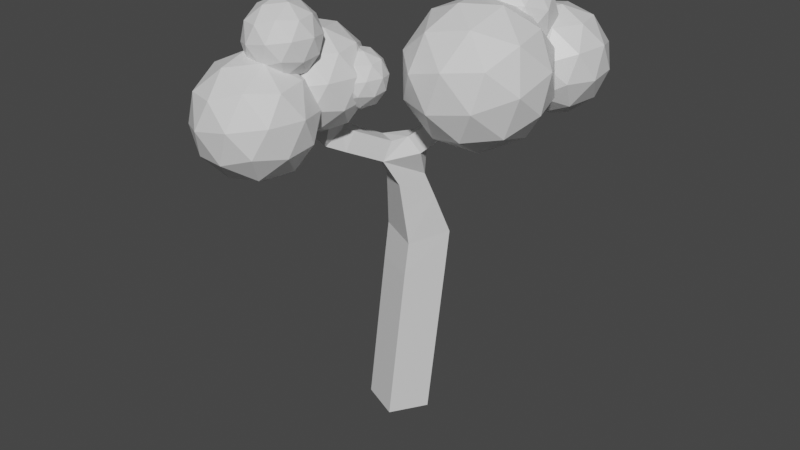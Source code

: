 # Source: Tree1.blend  (saved by Blender 2.82.7; exported with 4.5.12 LTS)
import bpy
from mathutils import Matrix  # noqa: F401  (used for matrix-valued properties, if any)

bpy.ops.wm.read_factory_settings(use_empty=True)
scene = bpy.context.scene
scene.name = 'Scene'

# ---- collections
col_collection = bpy.data.collections.new('Collection'); scene.collection.children.link(col_collection)

# ---- materials (node trees are filled in below, after node groups)
mat_material = bpy.data.materials.new('Material')
mat_material.alpha_threshold = 0.0
mat_material.use_transparent_shadow = False
mat_material.line_color = (0.0, 0.0, 0.0, 1.0)

# ---- material node trees
mat_material.use_nodes = True; mat_material.node_tree.nodes.clear()
_N = mat_material.node_tree.nodes; _L = mat_material.node_tree.links
n0 = _N.new('ShaderNodeOutputMaterial'); n0.name = 'Material Output'; n0.location = (300, 300)
n1 = _N.new('ShaderNodeBsdfPrincipled'); n1.name = 'Principled BSDF'; n1.location = (10, 300)
n1.distribution = 'GGX'
n1.subsurface_method = 'BURLEY'
n1.inputs[2].default_value = 0.4
n1.inputs[3].default_value = 1.45
n1.inputs[27].default_value = (0.0, 0.0, 0.0, 1.0)
n1.inputs[28].default_value = 1.0
_L.new(n1.outputs[0], n0.inputs[0])
n0.is_active_output = True

# ---- world
world_world = bpy.data.worlds.new('World'); scene.world = world_world
world_world.use_nodes = True; world_world.node_tree.nodes.clear()
_N = world_world.node_tree.nodes; _L = world_world.node_tree.links
n0 = _N.new('ShaderNodeOutputWorld'); n0.name = 'World Output'; n0.location = (300, 300)
n1 = _N.new('ShaderNodeBackground'); n1.name = 'Background'; n1.location = (10, 300)
n1.inputs[0].default_value = (0.05088, 0.05088, 0.05088, 1.0)
_L.new(n1.outputs[0], n0.inputs[0])
n0.is_active_output = True
world_world.color = (0.05088, 0.05088, 0.05088)
world_world.use_sun_shadow = False
world_world.sun_shadow_jitter_overblur = 0.0

# ---- meshes
me_cube = bpy.data.meshes.new('Cube')
me_cube.from_pydata([(-0.2643, 0.683, -0.05663), (0.6846, 0.2603, -0.05663), (0.2643, -0.683, 0.05663), (-0.6846, -0.2603, 0.05663), (-0.05261, 1.145, 4.703), (0.8931, 0.7224, 4.623), (0.4648, -0.2195, 4.531), (-0.481, 0.2027, 4.611), (-0.3026, -1.988, 7.265), (-0.7724, -1.9, 7.363), (-0.642, -1.537, 7.663), (-0.1722, -1.626, 7.565), (1.836, 1.56, 7.936), (2.074, 1.415, 7.92), (1.993, 1.245, 8.244), (1.754, 1.391, 8.26), (2.05, 0.01904, 8.456), (1.923, -0.2301, 8.444), (1.635, -0.09252, 8.64), (1.762, 0.1566, 8.652), (2.501, 2.052, 8.815), (2.573, 1.995, 8.802), (2.531, 1.92, 8.892), (2.459, 1.977, 8.905), (2.193, -0.2407, 9.106), (2.159, -0.3027, 9.1), (2.087, -0.2681, 9.15), (2.12, -0.2062, 9.156), (0.5351, -1.694, 9.029), (0.5948, -1.817, 9.029), (0.4638, -1.88, 9.139), (0.4042, -1.757, 9.139), (-0.0002365, -2.765, 8.222), (-0.2608, -2.663, 8.227), (-0.2871, -2.746, 8.591), (-0.02652, -2.848, 8.586), (-0.4498, -3.3, 8.009), (-0.5119, -3.265, 8.014), (-0.5296, -3.308, 8.098), (-0.4675, -3.343, 8.093), (-0.2231, 0.7755, 0.8668), (0.7258, 0.3528, 0.8668), (0.3056, -0.5905, 0.98), (-0.6434, -0.1677, 0.98), (-0.1819, 0.8681, 1.79), (0.767, 0.4453, 1.79), (0.3468, -0.498, 1.903), (-0.6022, -0.07523, 1.903), (-0.1407, 0.9606, 2.714), (0.8082, 0.5378, 2.714), (0.388, -0.4055, 2.827), (-0.5609, 0.01729, 2.827), (-0.09948, 1.053, 3.637), (0.8495, 0.6303, 3.637), (0.4292, -0.313, 3.75), (-0.5197, 0.1098, 3.75), (0.03418, 0.6443, 5.726), (0.7545, 0.3352, 5.605), (0.4229, -0.35, 5.382), (-0.2973, -0.04093, 5.503), (0.08911, 0.3325, 6.313), (0.6612, 0.08701, 6.217), (0.3979, -0.4572, 6.04), (-0.1742, -0.2117, 6.136), (0.6671, 0.1384, 6.849), (0.8179, -0.2563, 6.849), (0.5518, -0.358, 7.2), (0.401, 0.0368, 7.2), (0.9447, 0.217, 7.1), (1.077, -0.1299, 7.1), (0.8276, -0.2252, 7.429), (0.6951, 0.1217, 7.429), (1.199, 0.2891, 7.33), (1.315, -0.01388, 7.33), (1.08, -0.1034, 7.639), (0.9647, 0.1995, 7.639), (0.2514, -0.8188, 6.681), (-0.1885, -0.6076, 6.681), (-0.1029, -0.4293, 7.127), (0.337, -0.6405, 7.127), (0.06924, -1.198, 6.868), (-0.3707, -0.9871, 6.868), (-0.2851, -0.8088, 7.314), (0.1548, -1.02, 7.314), (-0.1129, -1.578, 7.054), (-0.5528, -1.367, 7.054), (-0.4672, -1.188, 7.501), (-0.02734, -1.4, 7.501), (1.38, 0.5333, 7.593), (1.636, 0.4209, 7.593), (1.593, 0.323, 7.952), (1.374, 0.38, 7.977), (1.487, 0.777, 7.673), (1.743, 0.6646, 7.673), (1.7, 0.5666, 8.031), (1.444, 0.6791, 8.031), (1.594, 1.021, 7.752), (1.85, 0.9083, 7.752), (1.807, 0.8103, 8.11), (1.551, 0.9227, 8.11), (1.7, 1.264, 7.831), (1.957, 1.152, 7.831), (1.914, 1.054, 8.19), (1.658, 1.166, 8.19), (1.7, 0.1862, 7.811), (1.58, -0.0663, 7.811), (1.29, 0.07208, 8.003), (1.816, 0.1309, 8.024), (1.695, -0.1216, 8.024), (1.406, 0.01678, 8.217), (1.527, 0.2693, 8.217), (1.932, 0.07563, 8.238), (1.811, -0.1769, 8.238), (1.522, -0.03852, 8.43), (1.642, 0.214, 8.43), (2.06, 1.737, 8.23), (2.234, 1.601, 8.197), (2.133, 1.422, 8.413), (1.959, 1.558, 8.446), (2.173, 1.818, 8.379), (2.32, 1.701, 8.351), (2.235, 1.549, 8.535), (2.087, 1.665, 8.563), (2.267, 1.885, 8.504), (2.393, 1.786, 8.481), (2.32, 1.656, 8.638), (2.194, 1.755, 8.661), (2.351, 1.945, 8.616), (2.458, 1.861, 8.596), (2.396, 1.751, 8.729), (2.289, 1.835, 8.749), (2.428, 2.0, 8.719), (2.517, 1.93, 8.702), (2.466, 1.838, 8.813), (2.377, 1.908, 8.83), (2.111, -0.09084, 8.732), (2.02, -0.2591, 8.715), (1.823, -0.1653, 8.851), (1.915, 0.002908, 8.868), (2.143, -0.1498, 8.879), (2.074, -0.2762, 8.867), (1.927, -0.2057, 8.969), (1.995, -0.07928, 8.981), (2.17, -0.1981, 9.0), (2.12, -0.2903, 8.991), (2.012, -0.2389, 9.065), (2.062, -0.1468, 9.074), (-0.1304, -2.086, 7.688), (-0.4859, -2.075, 7.881), (-0.4238, -1.646, 7.97), (-0.06837, -1.657, 7.776), (-0.003541, -2.149, 7.993), (-0.3018, -2.139, 8.155), (-0.2447, -1.745, 8.237), (0.05351, -1.755, 8.074), (0.248, -1.782, 8.536), (0.3479, -1.988, 8.536), (0.1288, -2.094, 8.721), (0.02892, -1.888, 8.721), (0.3553, -1.749, 8.72), (0.4402, -1.924, 8.72), (0.254, -2.014, 8.878), (0.1692, -1.839, 8.878), (0.4491, -1.72, 8.881), (0.5208, -1.868, 8.881), (0.3635, -1.944, 9.014), (0.2918, -1.796, 9.014), (0.09808, -2.303, 8.2), (-0.1754, -2.243, 8.2), (-0.1723, -2.229, 8.574), (0.1012, -2.289, 8.574), (0.0448, -2.548, 8.21), (-0.2287, -2.488, 8.21), (-0.2256, -2.474, 8.584), (0.04792, -2.533, 8.584), (-0.1814, -2.975, 8.139), (-0.3481, -2.879, 8.153), (-0.3955, -2.995, 8.378), (-0.2289, -3.091, 8.364), (-0.2869, -3.103, 8.088), (-0.4124, -3.031, 8.098), (-0.4482, -3.118, 8.268), (-0.3226, -3.19, 8.258), (-0.3735, -3.208, 8.046), (-0.4653, -3.155, 8.053), (-0.4914, -3.219, 8.178), (-0.3996, -3.271, 8.17), (1.7, 0.1862, 7.811), (1.58, -0.0663, 7.811), (1.29, 0.07208, 8.003), (1.374, 0.38, 7.977), (2.661, 3.03, 8.209), (3.675, 2.409, 8.643), (3.013, 1.94, 7.671), (1.788, 2.174, 7.883), (1.692, 2.788, 8.986), (2.858, 2.934, 9.455), (3.428, 1.169, 8.586), (2.262, 1.024, 8.116), (1.445, 1.548, 8.928), (2.107, 2.018, 9.9), (3.332, 1.783, 9.688), (2.459, 0.9273, 9.362), (2.886, 2.574, 7.792), (3.275, 2.85, 8.363), (3.482, 2.209, 8.047), (3.391, 2.793, 9.095), (2.795, 3.158, 8.84), (2.166, 2.712, 7.916), (2.373, 2.071, 7.6), (2.109, 3.073, 8.564), (1.596, 2.57, 8.373), (2.225, 3.016, 9.297), (3.669, 2.117, 9.232), (3.189, 2.425, 9.71), (3.337, 1.48, 8.013), (3.726, 1.756, 8.584), (1.931, 1.533, 7.862), (2.651, 1.395, 7.737), (1.394, 2.202, 8.987), (1.451, 1.841, 8.339), (2.469, 2.563, 9.834), (1.783, 2.477, 9.558), (3.524, 1.388, 9.198), (2.895, 0.9419, 8.274), (1.729, 1.165, 8.476), (1.638, 1.749, 9.524), (2.747, 1.887, 9.971), (3.011, 0.8849, 9.007), (2.954, 1.246, 9.655), (2.325, 0.7996, 8.731), (1.845, 1.108, 9.209), (2.234, 1.384, 9.78), (1.154, 1.103, 8.32), (2.768, 1.384, 8.634), (2.324, 0.4111, 7.353), (0.9938, -0.4806, 7.82), (0.615, -0.05834, 9.389), (1.711, 1.094, 9.892), (3.606, -0.02561, 8.328), (2.509, -1.178, 7.826), (1.453, -1.468, 9.084), (1.896, -0.495, 10.36), (3.227, 0.3967, 9.897), (3.067, -1.187, 9.398), (1.674, 0.8975, 7.657), (1.934, 1.47, 8.409), (2.623, 1.063, 7.842), (2.262, 1.464, 9.334), (1.314, 1.299, 9.149), (0.8917, 0.3733, 7.931), (1.58, -0.03349, 7.363), (0.6691, 0.6215, 8.854), (0.5752, -0.3094, 8.56), (0.997, 0.6163, 9.778), (3.153, 1.054, 9.337), (2.532, 0.8837, 10.08), (3.115, 0.234, 7.662), (3.376, 0.8061, 8.415), (1.689, -0.9677, 7.641), (2.471, -0.4436, 7.367), (0.845, -0.89, 9.303), (1.068, -1.138, 8.381), (1.75, 0.3596, 10.35), (1.106, -0.3179, 10.06), (3.646, 0.2255, 9.157), (3.224, -0.7002, 7.94), (1.958, -1.548, 8.384), (1.598, -1.147, 9.876), (2.641, -0.05046, 10.35), (3.552, -0.7055, 8.864), (3.329, -0.4573, 9.786), (2.907, -1.383, 8.568), (2.286, -1.554, 9.308), (2.547, -0.9814, 10.06), (-1.594, -3.394, 7.573), (-1.421, -2.728, 8.75), (-0.5676, -2.507, 7.711), (-0.3617, -3.695, 7.075), (-1.088, -4.65, 7.722), (-1.743, -4.053, 8.757), (-0.0822, -2.619, 8.979), (0.5727, -3.217, 7.944), (0.251, -4.541, 7.951), (-0.6026, -4.762, 8.99), (-0.8086, -3.574, 9.626), (0.4237, -3.876, 9.128), (-1.168, -2.83, 7.517), (-1.67, -2.96, 8.128), (-1.066, -2.439, 8.209), (-1.757, -3.347, 8.824), (-1.859, -3.739, 8.132), (-1.047, -3.529, 7.144), (-0.4435, -3.008, 7.225), (-1.474, -4.09, 7.524), (-0.7494, -4.267, 7.231), (-1.561, -4.477, 8.22), (-1.208, -3.066, 9.335), (-1.397, -3.845, 9.339), (-0.2792, -2.375, 8.344), (-0.781, -2.505, 8.955), (0.2268, -3.425, 7.362), (0.1057, -2.726, 7.735), (-0.3893, -4.764, 7.746), (0.0377, -4.203, 7.366), (-1.276, -4.543, 8.965), (-0.8911, -4.894, 8.357), (-0.4209, -3.002, 9.47), (0.391, -2.792, 8.481), (0.5869, -3.922, 7.877), (-0.1039, -4.83, 8.492), (-0.7268, -4.261, 9.476), (0.3035, -3.179, 9.177), (-0.1235, -3.74, 9.557), (0.6884, -3.531, 8.569), (0.4994, -4.309, 8.573), (-0.002418, -4.439, 9.184), (-0.1984, -1.539, 8.429), (-0.1124, -1.207, 9.016), (0.3131, -1.097, 8.498), (0.4157, -1.689, 8.181), (0.0537, -2.165, 8.503), (-0.2727, -1.867, 9.019), (0.555, -1.153, 9.13), (0.8814, -1.451, 8.614), (0.7211, -2.111, 8.617), (0.2956, -2.221, 9.135), (0.193, -1.629, 9.452), (0.8071, -1.779, 9.204), (0.01394, -1.258, 8.401), (-0.2361, -1.323, 8.706), (0.06453, -1.063, 8.746), (-0.2798, -1.516, 9.052), (-0.3303, -1.711, 8.708), (0.07427, -1.606, 8.215), (0.3749, -1.347, 8.255), (-0.1385, -1.886, 8.404), (0.2225, -1.974, 8.259), (-0.1821, -2.079, 8.751), (-0.006054, -1.376, 9.307), (-0.1003, -1.764, 9.309), (0.4568, -1.031, 8.813), (0.2067, -1.096, 9.118), (0.709, -1.554, 8.324), (0.6486, -1.206, 8.51), (0.402, -2.222, 8.515), (0.6147, -1.942, 8.326), (-0.03995, -2.112, 9.123), (0.1519, -2.287, 8.82), (0.3862, -1.343, 9.374), (0.7908, -1.239, 8.882), (0.8884, -1.802, 8.58), (0.5442, -2.255, 8.887), (0.2338, -1.971, 9.378), (0.7472, -1.432, 9.228), (0.5344, -1.712, 9.418), (0.939, -1.607, 8.925), (0.8448, -1.995, 8.927), (0.5948, -2.06, 9.232), (-1.352, -1.91, 8.117), (-1.197, -1.312, 9.176), (-0.4289, -1.113, 8.241), (-0.2437, -2.181, 7.669), (-0.897, -3.04, 8.251), (-1.486, -2.503, 9.182), (0.007624, -1.213, 9.382), (0.5966, -1.751, 8.451), (0.3073, -2.942, 8.457), (-0.4604, -3.14, 9.392), (-0.6456, -2.072, 9.963), (0.4626, -2.343, 9.516), (-0.9687, -1.403, 8.067), (-1.42, -1.52, 8.617), (-0.8774, -1.052, 8.689), (-1.499, -1.869, 9.242), (-1.59, -2.22, 8.62), (-0.8598, -2.031, 7.731), (-0.3173, -1.563, 7.804), (-1.244, -2.536, 8.073), (-0.5924, -2.696, 7.81), (-1.323, -2.885, 8.699), (-1.005, -1.615, 9.702), (-1.175, -2.315, 9.705), (-0.1696, -0.9939, 8.811), (-0.6208, -1.111, 9.36), (0.2855, -1.938, 7.927), (0.1766, -1.31, 8.263), (-0.2685, -3.143, 8.273), (0.1154, -2.638, 7.931), (-1.066, -2.943, 9.369), (-0.7198, -3.259, 8.822), (-0.2969, -1.558, 9.823), (0.4332, -1.369, 8.934), (0.6093, -2.385, 8.391), (-0.01192, -3.202, 8.944), (-0.572, -2.69, 9.829), (0.3545, -1.717, 9.56), (-0.0295, -2.222, 9.902), (0.7006, -2.033, 9.013), (0.5306, -2.733, 9.016), (0.07937, -2.85, 9.566), (0.3109, -3.214, 10.33), (0.2047, -3.624, 9.607), (-0.3207, -3.76, 10.25), (-0.4475, -3.028, 10.64), (-0.0004376, -2.441, 10.24), (0.4026, -2.809, 9.603), (-0.6195, -3.691, 9.466), (-1.023, -3.323, 10.1), (-0.8246, -2.508, 10.1), (-0.2992, -2.372, 9.459), (-0.1724, -3.103, 9.068), (-0.9309, -2.918, 9.374), (0.04866, -3.561, 10.37), (0.3575, -3.481, 9.989), (-0.01382, -3.802, 9.94), (0.4114, -3.243, 9.561), (0.4738, -3.002, 9.987), (-0.02584, -3.131, 10.6), (-0.3971, -3.452, 10.55), (0.2369, -2.786, 10.36), (-0.2089, -2.676, 10.54), (0.2908, -2.547, 9.933), (0.07335, -3.416, 9.247), (0.1897, -2.937, 9.244), (-0.4982, -3.841, 9.857), (-0.1894, -3.761, 9.481), (-0.8097, -3.195, 10.46), (-0.7352, -3.625, 10.23), (-0.4305, -2.37, 10.22), (-0.6933, -2.716, 10.46), (0.1152, -2.507, 9.474), (-0.1217, -2.291, 9.849), (-0.4111, -3.455, 9.164), (-0.9108, -3.585, 9.772), (-1.031, -2.889, 10.14), (-0.6061, -2.33, 9.766), (-0.2228, -2.68, 9.16), (-0.8569, -3.346, 9.344), (-0.5941, -3.001, 9.11), (-1.094, -3.13, 9.718), (-0.9774, -2.651, 9.716), (-0.6686, -2.571, 9.34), (-2.062, -1.986, 8.309), (-1.962, -1.598, 8.995), (-1.464, -1.47, 8.389), (-1.344, -2.162, 8.019), (-1.767, -2.719, 8.396), (-2.149, -2.37, 8.999), (-1.181, -1.534, 9.129), (-0.7992, -1.883, 8.525), (-0.9867, -2.655, 8.529), (-1.484, -2.784, 9.135), (-1.604, -2.091, 9.506), (-0.886, -2.267, 9.215), (-1.814, -1.658, 8.277), (-2.106, -1.734, 8.633), (-1.755, -1.43, 8.68), (-2.157, -1.959, 9.038), (-2.217, -2.187, 8.635), (-1.743, -2.065, 8.059), (-1.392, -1.761, 8.106), (-1.992, -2.392, 8.28), (-1.57, -2.496, 8.11), (-2.043, -2.618, 8.686), (-1.837, -1.795, 9.336), (-1.947, -2.249, 9.338), (-1.296, -1.392, 8.758), (-1.588, -1.468, 9.115), (-1.001, -2.004, 8.186), (-1.071, -1.597, 8.404), (-1.36, -2.785, 8.41), (-1.111, -2.458, 8.188), (-1.877, -2.656, 9.121), (-1.652, -2.861, 8.766), (-1.378, -1.758, 9.415), (-0.9051, -1.635, 8.839), (-0.7909, -2.294, 8.486), (-1.194, -2.823, 8.845), (-1.557, -2.492, 9.419), (-0.9561, -1.861, 9.244), (-1.205, -2.188, 9.466), (-0.7317, -2.066, 8.889), (-0.8419, -2.52, 8.892), (-1.134, -2.595, 9.248), (1.842, 1.621, 9.224), (2.748, 1.525, 9.422), (2.268, 0.8066, 9.07), (1.413, 0.8222, 9.441), (1.364, 1.55, 10.02), (2.189, 1.984, 10.01), (2.879, 0.6663, 9.761), (2.054, 0.232, 9.772), (1.495, 0.6916, 10.36), (1.974, 1.41, 10.71), (2.83, 1.394, 10.34), (2.401, 0.5953, 10.56), (2.043, 1.232, 9.016), (2.325, 1.655, 9.223), (2.576, 1.176, 9.133), (2.529, 1.868, 9.685), (1.996, 1.925, 9.568), (1.541, 1.242, 9.234), (1.791, 0.7628, 9.144), (1.512, 1.669, 9.575), (1.26, 1.2, 9.703), (1.715, 1.883, 10.04), (2.906, 1.521, 9.88), (2.577, 1.791, 10.23), (2.653, 0.6712, 9.332), (2.935, 1.093, 9.539), (1.665, 0.4251, 9.557), (2.168, 0.4159, 9.339), (1.308, 1.123, 10.24), (1.337, 0.6952, 9.902), (2.074, 1.801, 10.44), (1.589, 1.545, 10.45), (2.983, 1.017, 10.08), (2.527, 0.3335, 9.745), (1.713, 0.3483, 10.1), (1.667, 1.041, 10.65), (2.451, 1.454, 10.64), (2.731, 0.547, 10.21), (2.702, 0.9749, 10.55), (2.246, 0.2917, 10.21), (1.917, 0.5618, 10.56), (2.199, 0.984, 10.77)], [], [(61, 64, 65), (66, 78, 79), (78, 60, 63), (77, 62, 76), (53, 54, 50, 49), (66, 67, 78), (67, 60, 78), (52, 53, 49, 48), (51, 48, 44, 47), (50, 51, 47, 46), (49, 50, 46, 45), (63, 62, 77), (48, 49, 45, 44), (78, 63, 77), (105, 106, 74, 73), (47, 44, 40, 43), (46, 47, 43, 42), (45, 46, 42, 41), (90, 104, 89), (44, 45, 41, 40), (90, 91, 106), (43, 40, 0, 3), (42, 43, 3, 2), (168, 152, 151), (41, 42, 2, 1), (40, 41, 1, 0), (39, 38, 37, 36), (31, 30, 29, 28), (27, 26, 25, 24), (90, 190, 187, 104), (168, 151, 167), (91, 88, 72, 75), (104, 105, 73, 89), (66, 79, 76, 65), (64, 61, 60, 67), (104, 187, 188, 105), (105, 188, 189, 106), (106, 189, 190, 90), (0, 1, 2, 3), (167, 151, 156), (151, 154, 156), (154, 155, 156), (154, 153, 155), (153, 158, 155), (153, 169, 158), (169, 157, 158), (169, 170, 157), (61, 65, 76, 62), (106, 91, 75, 74), (89, 73, 72, 88), (170, 167, 156, 157), (23, 22, 21, 20), (152, 168, 169, 153), (54, 55, 51, 50), (55, 52, 48, 51), (4, 5, 53, 52), (5, 6, 54, 53), (6, 7, 55, 54), (7, 4, 52, 55), (56, 57, 5, 4), (57, 58, 6, 5), (58, 59, 7, 6), (59, 56, 4, 7), (60, 61, 57, 56), (61, 62, 58, 57), (62, 63, 59, 58), (63, 60, 56, 59), (68, 69, 65, 64), (69, 70, 66, 65), (70, 71, 67, 66), (71, 68, 64, 67), (72, 73, 69, 68), (73, 74, 70, 69), (74, 75, 71, 70), (75, 72, 68, 71), (80, 81, 77, 76), (81, 82, 78, 77), (82, 83, 79, 78), (83, 80, 76, 79), (84, 85, 81, 80), (85, 86, 82, 81), (86, 87, 83, 82), (87, 84, 80, 83), (8, 9, 85, 84), (9, 10, 86, 85), (10, 11, 87, 86), (11, 8, 84, 87), (92, 93, 89, 88), (93, 94, 90, 89), (94, 95, 91, 90), (95, 92, 88, 91), (96, 97, 93, 92), (97, 98, 94, 93), (98, 99, 95, 94), (99, 96, 92, 95), (100, 101, 97, 96), (101, 102, 98, 97), (102, 103, 99, 98), (103, 100, 96, 99), (12, 13, 101, 100), (13, 14, 102, 101), (14, 15, 103, 102), (15, 12, 100, 103), (107, 108, 188, 187), (108, 109, 189, 188), (109, 110, 190, 189), (110, 107, 187, 190), (111, 112, 108, 107), (112, 113, 109, 108), (113, 114, 110, 109), (114, 111, 107, 110), (16, 17, 112, 111), (17, 18, 113, 112), (18, 19, 114, 113), (19, 16, 111, 114), (115, 116, 13, 12), (116, 117, 14, 13), (117, 118, 15, 14), (118, 115, 12, 15), (119, 120, 116, 115), (120, 121, 117, 116), (121, 122, 118, 117), (122, 119, 115, 118), (123, 124, 120, 119), (124, 125, 121, 120), (125, 126, 122, 121), (126, 123, 119, 122), (127, 128, 124, 123), (128, 129, 125, 124), (129, 130, 126, 125), (130, 127, 123, 126), (131, 132, 128, 127), (132, 133, 129, 128), (133, 134, 130, 129), (134, 131, 127, 130), (20, 21, 132, 131), (21, 22, 133, 132), (22, 23, 134, 133), (23, 20, 131, 134), (135, 136, 17, 16), (136, 137, 18, 17), (137, 138, 19, 18), (138, 135, 16, 19), (139, 140, 136, 135), (140, 141, 137, 136), (141, 142, 138, 137), (142, 139, 135, 138), (143, 144, 140, 139), (144, 145, 141, 140), (145, 146, 142, 141), (146, 143, 139, 142), (24, 25, 144, 143), (25, 26, 145, 144), (26, 27, 146, 145), (27, 24, 143, 146), (147, 148, 9, 8), (148, 149, 10, 9), (149, 150, 11, 10), (150, 147, 8, 11), (151, 152, 148, 147), (152, 153, 149, 148), (153, 154, 150, 149), (154, 151, 147, 150), (159, 160, 156, 155), (160, 161, 157, 156), (161, 162, 158, 157), (162, 159, 155, 158), (163, 164, 160, 159), (164, 165, 161, 160), (165, 166, 162, 161), (166, 163, 159, 162), (28, 29, 164, 163), (29, 30, 165, 164), (30, 31, 166, 165), (31, 28, 163, 166), (171, 172, 168, 167), (172, 173, 169, 168), (173, 174, 170, 169), (174, 171, 167, 170), (32, 33, 172, 171), (33, 34, 173, 172), (34, 35, 174, 173), (35, 32, 171, 174), (175, 176, 33, 32), (176, 177, 34, 33), (177, 178, 35, 34), (178, 175, 32, 35), (179, 180, 176, 175), (180, 181, 177, 176), (181, 182, 178, 177), (182, 179, 175, 178), (183, 184, 180, 179), (184, 185, 181, 180), (185, 186, 182, 181), (186, 183, 179, 182), (36, 37, 184, 183), (37, 38, 185, 184), (38, 39, 186, 185), (39, 36, 183, 186), (191, 204, 203), (192, 204, 206), (191, 203, 208), (191, 208, 210), (191, 210, 207), (192, 206, 213), (193, 205, 215), (194, 209, 217), (195, 211, 219), (196, 212, 221), (192, 213, 216), (193, 215, 218), (194, 217, 220), (195, 219, 222), (196, 221, 214), (197, 223, 228), (198, 224, 230), (199, 225, 231), (200, 226, 232), (201, 227, 229), (229, 232, 202), (229, 227, 232), (227, 200, 232), (232, 231, 202), (232, 226, 231), (226, 199, 231), (231, 230, 202), (231, 225, 230), (225, 198, 230), (230, 228, 202), (230, 224, 228), (224, 197, 228), (228, 229, 202), (228, 223, 229), (223, 201, 229), (214, 227, 201), (214, 221, 227), (221, 200, 227), (222, 226, 200), (222, 219, 226), (219, 199, 226), (220, 225, 199), (220, 217, 225), (217, 198, 225), (218, 224, 198), (218, 215, 224), (215, 197, 224), (216, 223, 197), (216, 213, 223), (213, 201, 223), (221, 222, 200), (221, 212, 222), (212, 195, 222), (219, 220, 199), (219, 211, 220), (211, 194, 220), (217, 218, 198), (217, 209, 218), (209, 193, 218), (215, 216, 197), (215, 205, 216), (205, 192, 216), (213, 214, 201), (213, 206, 214), (206, 196, 214), (207, 212, 196), (207, 210, 212), (210, 195, 212), (210, 211, 195), (210, 208, 211), (208, 194, 211), (208, 209, 194), (208, 203, 209), (203, 193, 209), (206, 207, 196), (206, 204, 207), (204, 191, 207), (203, 205, 193), (203, 204, 205), (204, 192, 205), (233, 246, 245), (234, 246, 248), (233, 245, 250), (233, 250, 252), (233, 252, 249), (234, 248, 255), (235, 247, 257), (236, 251, 259), (237, 253, 261), (238, 254, 263), (234, 255, 258), (235, 257, 260), (236, 259, 262), (237, 261, 264), (238, 263, 256), (239, 265, 270), (240, 266, 272), (241, 267, 273), (242, 268, 274), (243, 269, 271), (271, 274, 244), (271, 269, 274), (269, 242, 274), (274, 273, 244), (274, 268, 273), (268, 241, 273), (273, 272, 244), (273, 267, 272), (267, 240, 272), (272, 270, 244), (272, 266, 270), (266, 239, 270), (270, 271, 244), (270, 265, 271), (265, 243, 271), (256, 269, 243), (256, 263, 269), (263, 242, 269), (264, 268, 242), (264, 261, 268), (261, 241, 268), (262, 267, 241), (262, 259, 267), (259, 240, 267), (260, 266, 240), (260, 257, 266), (257, 239, 266), (258, 265, 239), (258, 255, 265), (255, 243, 265), (263, 264, 242), (263, 254, 264), (254, 237, 264), (261, 262, 241), (261, 253, 262), (253, 236, 262), (259, 260, 240), (259, 251, 260), (251, 235, 260), (257, 258, 239), (257, 247, 258), (247, 234, 258), (255, 256, 243), (255, 248, 256), (248, 238, 256), (249, 254, 238), (249, 252, 254), (252, 237, 254), (252, 253, 237), (252, 250, 253), (250, 236, 253), (250, 251, 236), (250, 245, 251), (245, 235, 251), (248, 249, 238), (248, 246, 249), (246, 233, 249), (245, 247, 235), (245, 246, 247), (246, 234, 247), (275, 288, 287), (276, 288, 290), (275, 287, 292), (275, 292, 294), (275, 294, 291), (276, 290, 297), (277, 289, 299), (278, 293, 301), (279, 295, 303), (280, 296, 305), (276, 297, 300), (277, 299, 302), (278, 301, 304), (279, 303, 306), (280, 305, 298), (281, 307, 312), (282, 308, 314), (283, 309, 315), (284, 310, 316), (285, 311, 313), (313, 316, 286), (313, 311, 316), (311, 284, 316), (316, 315, 286), (316, 310, 315), (310, 283, 315), (315, 314, 286), (315, 309, 314), (309, 282, 314), (314, 312, 286), (314, 308, 312), (308, 281, 312), (312, 313, 286), (312, 307, 313), (307, 285, 313), (298, 311, 285), (298, 305, 311), (305, 284, 311), (306, 310, 284), (306, 303, 310), (303, 283, 310), (304, 309, 283), (304, 301, 309), (301, 282, 309), (302, 308, 282), (302, 299, 308), (299, 281, 308), (300, 307, 281), (300, 297, 307), (297, 285, 307), (305, 306, 284), (305, 296, 306), (296, 279, 306), (303, 304, 283), (303, 295, 304), (295, 278, 304), (301, 302, 282), (301, 293, 302), (293, 277, 302), (299, 300, 281), (299, 289, 300), (289, 276, 300), (297, 298, 285), (297, 290, 298), (290, 280, 298), (291, 296, 280), (291, 294, 296), (294, 279, 296), (294, 295, 279), (294, 292, 295), (292, 278, 295), (292, 293, 278), (292, 287, 293), (287, 277, 293), (290, 291, 280), (290, 288, 291), (288, 275, 291), (287, 289, 277), (287, 288, 289), (288, 276, 289), (317, 330, 329), (318, 330, 332), (317, 329, 334), (317, 334, 336), (317, 336, 333), (318, 332, 339), (319, 331, 341), (320, 335, 343), (321, 337, 345), (322, 338, 347), (318, 339, 342), (319, 341, 344), (320, 343, 346), (321, 345, 348), (322, 347, 340), (323, 349, 354), (324, 350, 356), (325, 351, 357), (326, 352, 358), (327, 353, 355), (355, 358, 328), (355, 353, 358), (353, 326, 358), (358, 357, 328), (358, 352, 357), (352, 325, 357), (357, 356, 328), (357, 351, 356), (351, 324, 356), (356, 354, 328), (356, 350, 354), (350, 323, 354), (354, 355, 328), (354, 349, 355), (349, 327, 355), (340, 353, 327), (340, 347, 353), (347, 326, 353), (348, 352, 326), (348, 345, 352), (345, 325, 352), (346, 351, 325), (346, 343, 351), (343, 324, 351), (344, 350, 324), (344, 341, 350), (341, 323, 350), (342, 349, 323), (342, 339, 349), (339, 327, 349), (347, 348, 326), (347, 338, 348), (338, 321, 348), (345, 346, 325), (345, 337, 346), (337, 320, 346), (343, 344, 324), (343, 335, 344), (335, 319, 344), (341, 342, 323), (341, 331, 342), (331, 318, 342), (339, 340, 327), (339, 332, 340), (332, 322, 340), (333, 338, 322), (333, 336, 338), (336, 321, 338), (336, 337, 321), (336, 334, 337), (334, 320, 337), (334, 335, 320), (334, 329, 335), (329, 319, 335), (332, 333, 322), (332, 330, 333), (330, 317, 333), (329, 331, 319), (329, 330, 331), (330, 318, 331), (359, 372, 371), (360, 372, 374), (359, 371, 376), (359, 376, 378), (359, 378, 375), (360, 374, 381), (361, 373, 383), (362, 377, 385), (363, 379, 387), (364, 380, 389), (360, 381, 384), (361, 383, 386), (362, 385, 388), (363, 387, 390), (364, 389, 382), (365, 391, 396), (366, 392, 398), (367, 393, 399), (368, 394, 400), (369, 395, 397), (397, 400, 370), (397, 395, 400), (395, 368, 400), (400, 399, 370), (400, 394, 399), (394, 367, 399), (399, 398, 370), (399, 393, 398), (393, 366, 398), (398, 396, 370), (398, 392, 396), (392, 365, 396), (396, 397, 370), (396, 391, 397), (391, 369, 397), (382, 395, 369), (382, 389, 395), (389, 368, 395), (390, 394, 368), (390, 387, 394), (387, 367, 394), (388, 393, 367), (388, 385, 393), (385, 366, 393), (386, 392, 366), (386, 383, 392), (383, 365, 392), (384, 391, 365), (384, 381, 391), (381, 369, 391), (389, 390, 368), (389, 380, 390), (380, 363, 390), (387, 388, 367), (387, 379, 388), (379, 362, 388), (385, 386, 366), (385, 377, 386), (377, 361, 386), (383, 384, 365), (383, 373, 384), (373, 360, 384), (381, 382, 369), (381, 374, 382), (374, 364, 382), (375, 380, 364), (375, 378, 380), (378, 363, 380), (378, 379, 363), (378, 376, 379), (376, 362, 379), (376, 377, 362), (376, 371, 377), (371, 361, 377), (374, 375, 364), (374, 372, 375), (372, 359, 375), (371, 373, 361), (371, 372, 373), (372, 360, 373), (401, 413, 414), (402, 416, 414), (401, 418, 413), (401, 420, 418), (401, 417, 420), (402, 423, 416), (403, 425, 415), (404, 427, 419), (405, 429, 421), (406, 431, 422), (402, 426, 423), (403, 428, 425), (404, 430, 427), (405, 432, 429), (406, 424, 431), (407, 438, 433), (408, 440, 434), (409, 441, 435), (410, 442, 436), (411, 439, 437), (439, 412, 442), (439, 442, 437), (437, 442, 410), (442, 412, 441), (442, 441, 436), (436, 441, 409), (441, 412, 440), (441, 440, 435), (435, 440, 408), (440, 412, 438), (440, 438, 434), (434, 438, 407), (438, 412, 439), (438, 439, 433), (433, 439, 411), (424, 411, 437), (424, 437, 431), (431, 437, 410), (432, 410, 436), (432, 436, 429), (429, 436, 409), (430, 409, 435), (430, 435, 427), (427, 435, 408), (428, 408, 434), (428, 434, 425), (425, 434, 407), (426, 407, 433), (426, 433, 423), (423, 433, 411), (431, 410, 432), (431, 432, 422), (422, 432, 405), (429, 409, 430), (429, 430, 421), (421, 430, 404), (427, 408, 428), (427, 428, 419), (419, 428, 403), (425, 407, 426), (425, 426, 415), (415, 426, 402), (423, 411, 424), (423, 424, 416), (416, 424, 406), (417, 406, 422), (417, 422, 420), (420, 422, 405), (420, 405, 421), (420, 421, 418), (418, 421, 404), (418, 404, 419), (418, 419, 413), (413, 419, 403), (416, 406, 417), (416, 417, 414), (414, 417, 401), (413, 403, 415), (413, 415, 414), (414, 415, 402), (443, 456, 455), (444, 456, 458), (443, 455, 460), (443, 460, 462), (443, 462, 459), (444, 458, 465), (445, 457, 467), (446, 461, 469), (447, 463, 471), (448, 464, 473), (444, 465, 468), (445, 467, 470), (446, 469, 472), (447, 471, 474), (448, 473, 466), (449, 475, 480), (450, 476, 482), (451, 477, 483), (452, 478, 484), (453, 479, 481), (481, 484, 454), (481, 479, 484), (479, 452, 484), (484, 483, 454), (484, 478, 483), (478, 451, 483), (483, 482, 454), (483, 477, 482), (477, 450, 482), (482, 480, 454), (482, 476, 480), (476, 449, 480), (480, 481, 454), (480, 475, 481), (475, 453, 481), (466, 479, 453), (466, 473, 479), (473, 452, 479), (474, 478, 452), (474, 471, 478), (471, 451, 478), (472, 477, 451), (472, 469, 477), (469, 450, 477), (470, 476, 450), (470, 467, 476), (467, 449, 476), (468, 475, 449), (468, 465, 475), (465, 453, 475), (473, 474, 452), (473, 464, 474), (464, 447, 474), (471, 472, 451), (471, 463, 472), (463, 446, 472), (469, 470, 450), (469, 461, 470), (461, 445, 470), (467, 468, 449), (467, 457, 468), (457, 444, 468), (465, 466, 453), (465, 458, 466), (458, 448, 466), (459, 464, 448), (459, 462, 464), (462, 447, 464), (462, 463, 447), (462, 460, 463), (460, 446, 463), (460, 461, 446), (460, 455, 461), (455, 445, 461), (458, 459, 448), (458, 456, 459), (456, 443, 459), (455, 457, 445), (455, 456, 457), (456, 444, 457), (485, 498, 497), (486, 498, 500), (485, 497, 502), (485, 502, 504), (485, 504, 501), (486, 500, 507), (487, 499, 509), (488, 503, 511), (489, 505, 513), (490, 506, 515), (486, 507, 510), (487, 509, 512), (488, 511, 514), (489, 513, 516), (490, 515, 508), (491, 517, 522), (492, 518, 524), (493, 519, 525), (494, 520, 526), (495, 521, 523), (523, 526, 496), (523, 521, 526), (521, 494, 526), (526, 525, 496), (526, 520, 525), (520, 493, 525), (525, 524, 496), (525, 519, 524), (519, 492, 524), (524, 522, 496), (524, 518, 522), (518, 491, 522), (522, 523, 496), (522, 517, 523), (517, 495, 523), (508, 521, 495), (508, 515, 521), (515, 494, 521), (516, 520, 494), (516, 513, 520), (513, 493, 520), (514, 519, 493), (514, 511, 519), (511, 492, 519), (512, 518, 492), (512, 509, 518), (509, 491, 518), (510, 517, 491), (510, 507, 517), (507, 495, 517), (515, 516, 494), (515, 506, 516), (506, 489, 516), (513, 514, 493), (513, 505, 514), (505, 488, 514), (511, 512, 492), (511, 503, 512), (503, 487, 512), (509, 510, 491), (509, 499, 510), (499, 486, 510), (507, 508, 495), (507, 500, 508), (500, 490, 508), (501, 506, 490), (501, 504, 506), (504, 489, 506), (504, 505, 489), (504, 502, 505), (502, 488, 505), (502, 503, 488), (502, 497, 503), (497, 487, 503), (500, 501, 490), (500, 498, 501), (498, 485, 501), (497, 499, 487), (497, 498, 499), (498, 486, 499)])
_uv = me_cube.uv_layers.new(name='UVMap')
_uv.uv.foreach_set('vector', [0.0, 0.0, 0.0, 0.0, 0.0, 0.0, 0.0, 0.0, 0.0, 0.0, 0.0, 0.0, 0.0, 0.0, 0.0, 0.0, 0.0, 0.0, 0.0, 0.0, 0.0, 0.0, 0.0, 0.0, 0.0, 0.0, 0.0, 0.0, 0.0, 0.0, 0.0, 0.0, 0.0, 0.0, 0.0, 0.0, 0.0, 0.0, 0.0, 0.0, 0.0, 0.0, 0.0, 0.0, 0.0, 0.0, 0.0, 0.0, 0.0, 0.0, 0.0, 0.0, 0.0, 0.0, 0.0, 0.0, 0.0, 0.0, 0.0, 0.0, 0.0, 0.0, 0.0, 0.0, 0.0, 0.0, 0.0, 0.0, 0.0, 0.0, 0.0, 0.0, 0.0, 0.0, 0.0, 0.0, 0.0, 0.0, 0.0, 0.0, 0.0, 0.0, 0.0, 0.0, 0.0, 0.0, 0.0, 0.0, 0.0, 0.0, 0.0, 0.0, 0.0, 0.0, 0.0, 0.0, 0.0, 0.0, 0.0, 0.0, 0.0, 0.0, 0.0, 0.0, 0.0, 0.0, 0.0, 0.0, 0.0, 0.0, 0.0, 0.0, 0.0, 0.0, 0.0, 0.0, 0.0, 0.0, 0.0, 0.0, 0.0, 0.0, 0.0, 0.0, 0.0, 0.0, 0.0, 0.0, 0.0, 0.0, 0.0, 0.0, 0.0, 0.0, 0.0, 0.0, 0.0, 0.0, 0.0, 0.0, 0.0, 0.0, 0.0, 0.0, 0.0, 0.0, 0.0, 0.0, 0.0, 0.0, 0.0, 0.0, 0.0, 0.0, 0.0, 0.0, 0.0, 0.0, 0.0, 0.0, 0.0, 0.0, 0.0, 0.0, 0.0, 0.0, 0.0, 0.0, 0.0, 0.0, 0.0, 0.0, 0.0, 0.0, 0.0, 0.0, 0.0, 0.0, 0.0, 0.0, 0.0, 0.0, 0.0, 0.0, 0.0, 0.0, 0.0, 0.0, 0.0, 0.0, 0.0, 0.0, 0.0, 0.0, 0.0, 0.0, 0.0, 0.0, 0.0, 0.0, 0.0, 0.0, 0.0, 0.0, 0.0, 0.0, 0.0, 0.0, 0.0, 0.0, 0.0, 0.0, 0.0, 0.0, 0.0, 0.0, 0.0, 0.0, 0.0, 0.0, 0.0, 0.0, 0.0, 0.0, 0.0, 0.0, 0.0, 0.0, 0.0, 0.0, 0.0, 0.0, 0.0, 0.0, 0.0, 0.0, 0.0, 0.0, 0.0, 0.0, 0.0, 0.0, 0.0, 0.0, 0.0, 0.0, 0.0, 0.0, 0.0, 0.0, 0.0, 0.0, 0.0, 0.0, 0.0, 0.0, 0.0, 0.0, 0.0, 0.0, 0.0, 0.0, 0.0, 0.0, 0.0, 0.0, 0.0, 0.0, 0.0, 0.0, 0.0, 0.0, 0.0, 0.0, 0.0, 0.0, 0.0, 0.0, 0.0, 0.0, 0.0, 0.0, 0.0, 0.0, 0.0, 0.0, 0.0, 0.0, 0.0, 0.0, 0.0, 0.0, 0.0, 0.0, 0.0, 0.0, 0.0, 0.0, 0.0, 0.0, 0.0, 0.0, 0.0, 0.0, 0.0, 0.0, 0.0, 0.0, 0.0, 0.0, 0.0, 0.0, 0.0, 0.0, 0.0, 0.0, 0.0, 0.0, 0.0, 0.0, 0.0, 0.0, 0.0, 0.0, 0.0, 0.0, 0.0, 0.0, 0.0, 0.0, 0.0, 0.0, 0.0, 0.0, 0.0, 0.0, 0.0, 0.0, 0.0, 0.0, 0.0, 0.0, 0.0, 0.0, 0.0, 0.0, 0.0, 0.0, 0.0, 0.0, 0.0, 0.0, 0.0, 0.0, 0.0, 0.0, 0.0, 0.0, 0.0, 0.0, 0.0, 0.0, 0.0, 0.0, 0.0, 0.0, 0.0, 0.0, 0.0, 0.0, 0.0, 0.0, 0.0, 0.0, 0.0, 0.0, 0.0, 0.0, 0.0, 0.0, 0.0, 0.0, 0.0, 0.0, 0.0, 0.0, 0.0, 0.0, 0.0, 0.0, 0.0, 0.0, 0.0, 0.0, 0.0, 0.0, 0.0, 0.0, 0.0, 0.0, 0.0, 0.0, 0.0, 0.0, 0.0, 0.0, 0.0, 0.0, 0.0, 0.0, 0.0, 0.0, 0.0, 0.0, 0.0, 0.0, 0.0, 0.0, 0.0, 0.0, 0.0, 0.0, 0.0, 0.0, 0.0, 0.0, 0.0, 0.0, 0.0, 0.0, 0.0, 0.0, 0.0, 0.0, 0.0, 0.0, 0.0, 0.0, 0.0, 0.0, 0.0, 0.0, 0.0, 0.0, 0.0, 0.0, 0.0, 0.0, 0.0, 0.0, 0.0, 0.0, 0.0, 0.0, 0.0, 0.0, 0.0, 0.0, 0.0, 0.0, 0.0, 0.0, 0.0, 0.0, 0.0, 0.0, 0.0, 0.0, 0.0, 0.0, 0.0, 0.0, 0.0, 0.0, 0.0, 0.0, 0.0, 0.0, 0.0, 0.0, 0.0, 0.0, 0.0, 0.0, 0.0, 0.0, 0.0, 0.0, 0.0, 0.0, 0.0, 0.0, 0.0, 0.0, 0.0, 0.0, 0.0, 0.0, 0.0, 0.0, 0.0, 0.0, 0.0, 0.0, 0.0, 0.0, 0.0, 0.0, 0.0, 0.0, 0.0, 0.0, 0.0, 0.0, 0.0, 0.0, 0.0, 0.0, 0.0, 0.0, 0.0, 0.0, 0.0, 0.0, 0.0, 0.0, 0.0, 0.0, 0.0, 0.0, 0.0, 0.0, 0.0, 0.0, 0.0, 0.0, 0.0, 0.0, 0.0, 0.0, 0.0, 0.0, 0.0, 0.0, 0.0, 0.0, 0.0, 0.0, 0.0, 0.0, 0.0, 0.0, 0.0, 0.0, 0.0, 0.0, 0.0, 0.0, 0.0, 0.0, 0.0, 0.0, 0.0, 0.0, 0.0, 0.0, 0.0, 0.0, 0.0, 0.0, 0.0, 0.0, 0.0, 0.0, 0.0, 0.0, 0.0, 0.0, 0.0, 0.0, 0.0, 0.0, 0.0, 0.0, 0.0, 0.0, 0.0, 0.0, 0.0, 0.0, 0.0, 0.0, 0.0, 0.0, 0.0, 0.0, 0.0, 0.0, 0.0, 0.0, 0.0, 0.0, 0.0, 0.0, 0.0, 0.0, 0.0, 0.0, 0.0, 0.0, 0.0, 0.0, 0.0, 0.0, 0.0, 0.0, 0.0, 0.0, 0.0, 0.0, 0.0, 0.0, 0.0, 0.0, 0.0, 0.0, 0.0, 0.0, 0.0, 0.0, 0.0, 0.0, 0.0, 0.0, 0.0, 0.0, 0.0, 0.0, 0.0, 0.0, 0.0, 0.0, 0.0, 0.0, 0.0, 0.0, 0.0, 0.0, 0.0, 0.0, 0.0, 0.0, 0.0, 0.0, 0.0, 0.0, 0.0, 0.0, 0.0, 0.0, 0.0, 0.0, 0.0, 0.0, 0.0, 0.0, 0.0, 0.0, 0.0, 0.0, 0.0, 0.0, 0.0, 0.0, 0.0, 0.0, 0.0, 0.0, 0.0, 0.0, 0.0, 0.0, 0.0, 0.0, 0.0, 0.0, 0.0, 0.0, 0.0, 0.0, 0.0, 0.0, 0.0, 0.0, 0.0, 0.0, 0.0, 0.0, 0.0, 0.0, 0.0, 0.0, 0.0, 0.0, 0.0, 0.0, 0.0, 0.0, 0.0, 0.0, 0.0, 0.0, 0.0, 0.0, 0.0, 0.0, 0.0, 0.0, 0.0, 0.0, 0.0, 0.0, 0.0, 0.0, 0.0, 0.0, 0.0, 0.0, 0.0, 0.0, 0.0, 0.0, 0.0, 0.0, 0.0, 0.0, 0.0, 0.0, 0.0, 0.0, 0.0, 0.0, 0.0, 0.0, 0.0, 0.0, 0.0, 0.0, 0.0, 0.0, 0.0, 0.0, 0.0, 0.0, 0.0, 0.0, 0.0, 0.0, 0.0, 0.0, 0.0, 0.0, 0.0, 0.0, 0.0, 0.0, 0.0, 0.0, 0.0, 0.0, 0.0, 0.0, 0.0, 0.0, 0.0, 0.0, 0.0, 0.0, 0.0, 0.0, 0.0, 0.0, 0.0, 0.0, 0.0, 0.0, 0.0, 0.0, 0.0, 0.0, 0.0, 0.0, 0.0, 0.0, 0.0, 0.0, 0.0, 0.0, 0.0, 0.0, 0.0, 0.0, 0.0, 0.0, 0.0, 0.0, 0.0, 0.0, 0.0, 0.0, 0.0, 0.0, 0.0, 0.0, 0.0, 0.0, 0.0, 0.0, 0.0, 0.0, 0.0, 0.0, 0.0, 0.0, 0.0, 0.0, 0.0, 0.0, 0.0, 0.0, 0.0, 0.0, 0.0, 0.0, 0.0, 0.0, 0.0, 0.0, 0.0, 0.0, 0.0, 0.0, 0.0, 0.0, 0.0, 0.0, 0.0, 0.0, 0.0, 0.0, 0.0, 0.0, 0.0, 0.0, 0.0, 0.0, 0.0, 0.0, 0.0, 0.0, 0.0, 0.0, 0.0, 0.0, 0.0, 0.0, 0.0, 0.0, 0.0, 0.0, 0.0, 0.0, 0.0, 0.0, 0.0, 0.0, 0.0, 0.0, 0.0, 0.0, 0.0, 0.0, 0.0, 0.0, 0.0, 0.0, 0.0, 0.0, 0.0, 0.0, 0.0, 0.0, 0.0, 0.0, 0.0, 0.0, 0.0, 0.0, 0.0, 0.0, 0.0, 0.0, 0.0, 0.0, 0.0, 0.0, 0.0, 0.0, 0.0, 0.0, 0.0, 0.0, 0.0, 0.0, 0.0, 0.0, 0.0, 0.0, 0.0, 0.0, 0.0, 0.0, 0.0, 0.0, 0.0, 0.0, 0.0, 0.0, 0.0, 0.0, 0.0, 0.0, 0.0, 0.0, 0.0, 0.0, 0.0, 0.0, 0.0, 0.0, 0.0, 0.0, 0.0, 0.0, 0.0, 0.0, 0.0, 0.0, 0.0, 0.0, 0.0, 0.0, 0.0, 0.0, 0.0, 0.0, 0.0, 0.0, 0.0, 0.0, 0.0, 0.0, 0.0, 0.0, 0.0, 0.0, 0.0, 0.0, 0.0, 0.0, 0.0, 0.0, 0.0, 0.0, 0.0, 0.0, 0.0, 0.0, 0.0, 0.0, 0.0, 0.0, 0.0, 0.0, 0.0, 0.0, 0.0, 0.0, 0.0, 0.0, 0.0, 0.0, 0.0, 0.0, 0.0, 0.0, 0.0, 0.0, 0.0, 0.0, 0.0, 0.0, 0.0, 0.0, 0.0, 0.0, 0.0, 0.0, 0.0, 0.0, 0.0, 0.0, 0.0, 0.0, 0.0, 0.0, 0.0, 0.0, 0.0, 0.0, 0.0, 0.0, 0.0, 0.0, 0.0, 0.0, 0.0, 0.0, 0.0, 0.0, 0.0, 0.0, 0.0, 0.0, 0.0, 0.0, 0.0, 0.0, 0.0, 0.0, 0.0, 0.0, 0.0, 0.0, 0.0, 0.0, 0.0, 0.0, 0.0, 0.0, 0.0, 0.0, 0.0, 0.0, 0.0, 0.0, 0.0, 0.0, 0.0, 0.0, 0.0, 0.0, 0.0, 0.0, 0.0, 0.0, 0.0, 0.0, 0.0, 0.0, 0.0, 0.0, 0.0, 0.0, 0.0, 0.0, 0.0, 0.0, 0.0, 0.0, 0.0, 0.0, 0.0, 0.0, 0.0, 0.0, 0.0, 0.0, 0.0, 0.0, 0.0, 0.0, 0.0, 0.0, 0.0, 0.0, 0.0, 0.0, 0.0, 0.0, 0.0, 0.0, 0.0, 0.0, 0.0, 0.0, 0.0, 0.0, 0.0, 0.0, 0.0, 0.0, 0.0, 0.0, 0.0, 0.0, 0.0, 0.0, 0.0, 0.0, 0.0, 0.0, 0.0, 0.0, 0.0, 0.0, 0.0, 0.0, 0.0, 0.0, 0.0, 0.0, 0.0, 0.0, 0.0, 0.0, 0.0, 0.0, 0.0, 0.0, 0.0, 0.0, 0.0, 0.0, 0.0, 0.0, 0.0, 0.0, 0.0, 0.0, 0.0, 0.0, 0.0, 0.0, 0.0, 0.0, 0.0, 0.0, 0.0, 0.0, 0.0, 0.0, 0.0, 0.0, 0.0, 0.0, 0.0, 0.0, 0.0, 0.0, 0.0, 0.0, 0.0, 0.0, 0.0, 0.0, 0.0, 0.0, 0.0, 0.0, 0.0, 0.0, 0.0, 0.0, 0.0, 0.0, 0.0, 0.0, 0.0, 0.0, 0.0, 0.0, 0.0, 0.0, 0.0, 0.0, 0.0, 0.0, 0.0, 0.0, 0.0, 0.0, 0.0, 0.0, 0.0, 0.0, 0.0, 0.0, 0.0, 0.0, 0.0, 0.0, 0.0, 0.0, 0.0, 0.0, 0.0, 0.0, 0.0, 0.0, 0.0, 0.0, 0.0, 0.0, 0.0, 0.0, 0.0, 0.0, 0.0, 0.0, 0.0, 0.0, 0.0, 0.0, 0.0, 0.0, 0.0, 0.0, 0.0, 0.0, 0.0, 0.0, 0.0, 0.0, 0.0, 0.0, 0.0, 0.0, 0.0, 0.0, 0.0, 0.0, 0.0, 0.0, 0.0, 0.0, 0.0, 0.0, 0.0, 0.0, 0.0, 0.0, 0.0, 0.0, 0.0, 0.0, 0.0, 0.0, 0.0, 0.0, 0.0, 0.0, 0.0, 0.0, 0.0, 0.0, 0.0, 0.0, 0.0, 0.0, 0.0, 0.0, 0.0, 0.0, 0.0, 0.0, 0.0, 0.0, 0.0, 0.0, 0.0, 0.0, 0.0, 0.0, 0.0, 0.0, 0.0, 0.0, 0.0, 0.0, 0.0, 0.0, 0.0, 0.0, 0.0, 0.0, 0.0, 0.0, 0.0, 0.0, 0.0, 0.0, 0.0, 0.0, 0.0, 0.0, 0.0, 0.0, 0.0, 0.0, 0.0, 0.0, 0.0, 0.0, 0.0, 0.0, 0.0, 0.0, 0.0, 0.0, 0.0, 0.0, 0.0, 0.0, 0.0, 0.0, 0.0, 0.0, 0.0, 0.0, 0.0, 0.0, 0.0, 0.0, 0.0, 0.0, 0.0, 0.0, 0.0, 0.0, 0.0, 0.0, 0.0, 0.0, 0.0, 0.0, 0.0, 0.0, 0.0, 0.0, 0.0, 0.0, 0.0, 0.0, 0.0, 0.0, 0.0, 0.0, 0.0, 0.0, 0.0, 0.0, 0.0, 0.0, 0.0, 0.0, 0.0, 0.0, 0.0, 0.0, 0.0, 0.0, 0.0, 0.0, 0.0, 0.0, 0.0, 0.0, 0.0, 0.0, 0.0, 0.0, 0.0, 0.0, 0.0, 0.0, 0.0, 0.0, 0.0, 0.0, 0.0, 0.0, 0.0, 0.0, 0.0, 0.0, 0.0, 0.0, 0.0, 0.0, 0.0, 0.0, 0.0, 0.0, 0.0, 0.0, 0.0, 0.0, 0.0, 0.0, 0.0, 0.0, 0.0, 0.0, 0.0, 0.0, 0.0, 0.0, 0.0, 0.0, 0.0, 0.0, 0.0, 0.0, 0.0, 0.0, 0.0, 0.0, 0.0, 0.0, 0.0, 0.0, 0.0, 0.0, 0.0, 0.0, 0.0, 0.0, 0.0, 0.0, 0.0, 0.0, 0.0, 0.0, 0.0, 0.0, 0.0, 0.0, 0.0, 0.0, 0.0, 0.0, 0.0, 0.0, 0.0, 0.0, 0.0, 0.0, 0.0, 0.0, 0.0, 0.0, 0.0, 0.0, 0.0, 0.0, 0.0, 0.0, 0.0, 0.0, 0.0, 0.0, 0.0, 0.0, 0.0, 0.0, 0.0, 0.0, 0.0, 0.0, 0.0, 0.0, 0.0, 0.0, 0.0, 0.0, 0.0, 0.0, 0.0, 0.0, 0.0, 0.0, 0.0, 0.0, 0.0, 0.0, 0.0, 0.0, 0.0, 0.0, 0.0, 0.0, 0.0, 0.0, 0.0, 0.0, 0.0, 0.0, 0.0, 0.0, 0.0, 0.0, 0.0, 0.0, 0.0, 0.0, 0.0, 0.0, 0.0, 0.0, 0.0, 0.0, 0.0, 0.0, 0.0, 0.0, 0.0, 0.0, 0.0, 0.0, 0.0, 0.0, 0.0, 0.0, 0.0, 0.0, 0.0, 0.0, 0.0, 0.0, 0.0, 0.0, 0.8182, 0.0, 0.7727, 0.07873, 0.8636, 0.07873, 0.7273, 0.1575, 0.6818, 0.07873, 0.6364, 0.1575, 0.09091, 0.0, 0.04545, 0.07873, 0.1364, 0.07873, 0.2727, 0.0, 0.2273, 0.07873, 0.3182, 0.07873, 0.4545, 0.0, 0.4091, 0.07873, 0.5, 0.07873, 0.7273, 0.1575, 0.6364, 0.1575, 0.6818, 0.2362, 0.9091, 0.1575, 0.8182, 0.1575, 0.8636, 0.2362, 0.1818, 0.1575, 0.09091, 0.1575, 0.1364, 0.2362, 0.3636, 0.1575, 0.2727, 0.1575, 0.3182, 0.2362, 0.5455, 0.1575, 0.4545, 0.1575, 0.5, 0.2362, 0.7273, 0.1575, 0.6818, 0.2362, 0.7727, 0.2362, 0.9091, 0.1575, 0.8636, 0.2362, 0.9545, 0.2362, 0.1818, 0.1575, 0.1364, 0.2362, 0.2273, 0.2362, 0.3636, 0.1575, 0.3182, 0.2362, 0.4091, 0.2362, 0.5455, 0.1575, 0.5, 0.2362, 0.5909, 0.2362, 0.8182, 0.3149, 0.7273, 0.3149, 0.7727, 0.3937, 1.0, 0.3149, 0.9091, 0.3149, 0.9545, 0.3937, 0.2727, 0.3149, 0.1818, 0.3149, 0.2273, 0.3937, 0.4545, 0.3149, 0.3636, 0.3149, 0.4091, 0.3937, 0.6364, 0.3149, 0.5455, 0.3149, 0.5909, 0.3937, 0.5909, 0.3937, 0.5, 0.3937, 0.5455, 0.4724, 0.5909, 0.3937, 0.5455, 0.3149, 0.5, 0.3937, 0.5455, 0.3149, 0.4545, 0.3149, 0.5, 0.3937, 0.4091, 0.3937, 0.3182, 0.3937, 0.3636, 0.4724, 0.4091, 0.3937, 0.3636, 0.3149, 0.3182, 0.3937, 0.3636, 0.3149, 0.2727, 0.3149, 0.3182, 0.3937, 0.2273, 0.3937, 0.1364, 0.3937, 0.1818, 0.4724, 0.2273, 0.3937, 0.1818, 0.3149, 0.1364, 0.3937, 0.1818, 0.3149, 0.09091, 0.3149, 0.1364, 0.3937, 0.9545, 0.3937, 0.8636, 0.3937, 0.9091, 0.4724, 0.9545, 0.3937, 0.9091, 0.3149, 0.8636, 0.3937, 0.9091, 0.3149, 0.8182, 0.3149, 0.8636, 0.3937, 0.7727, 0.3937, 0.6818, 0.3937, 0.7273, 0.4724, 0.7727, 0.3937, 0.7273, 0.3149, 0.6818, 0.3937, 0.7273, 0.3149, 0.6364, 0.3149, 0.6818, 0.3937, 0.5909, 0.2362, 0.5455, 0.3149, 0.6364, 0.3149, 0.5909, 0.2362, 0.5, 0.2362, 0.5455, 0.3149, 0.5, 0.2362, 0.4545, 0.3149, 0.5455, 0.3149, 0.4091, 0.2362, 0.3636, 0.3149, 0.4545, 0.3149, 0.4091, 0.2362, 0.3182, 0.2362, 0.3636, 0.3149, 0.3182, 0.2362, 0.2727, 0.3149, 0.3636, 0.3149, 0.2273, 0.2362, 0.1818, 0.3149, 0.2727, 0.3149, 0.2273, 0.2362, 0.1364, 0.2362, 0.1818, 0.3149, 0.1364, 0.2362, 0.09091, 0.3149, 0.1818, 0.3149, 0.9545, 0.2362, 0.9091, 0.3149, 1.0, 0.3149, 0.9545, 0.2362, 0.8636, 0.2362, 0.9091, 0.3149, 0.8636, 0.2362, 0.8182, 0.3149, 0.9091, 0.3149, 0.7727, 0.2362, 0.7273, 0.3149, 0.8182, 0.3149, 0.7727, 0.2362, 0.6818, 0.2362, 0.7273, 0.3149, 0.6818, 0.2362, 0.6364, 0.3149, 0.7273, 0.3149, 0.5, 0.2362, 0.4091, 0.2362, 0.4545, 0.3149, 0.5, 0.2362, 0.4545, 0.1575, 0.4091, 0.2362, 0.4545, 0.1575, 0.3636, 0.1575, 0.4091, 0.2362, 0.3182, 0.2362, 0.2273, 0.2362, 0.2727, 0.3149, 0.3182, 0.2362, 0.2727, 0.1575, 0.2273, 0.2362, 0.2727, 0.1575, 0.1818, 0.1575, 0.2273, 0.2362, 0.1364, 0.2362, 0.04545, 0.2362, 0.09091, 0.3149, 0.1364, 0.2362, 0.09091, 0.1575, 0.04545, 0.2362, 0.09091, 0.1575, 0.0, 0.1575, 0.04545, 0.2362, 0.8636, 0.2362, 0.7727, 0.2362, 0.8182, 0.3149, 0.8636, 0.2362, 0.8182, 0.1575, 0.7727, 0.2362, 0.8182, 0.1575, 0.7273, 0.1575, 0.7727, 0.2362, 0.6818, 0.2362, 0.5909, 0.2362, 0.6364, 0.3149, 0.6818, 0.2362, 0.6364, 0.1575, 0.5909, 0.2362, 0.6364, 0.1575, 0.5455, 0.1575, 0.5909, 0.2362, 0.5, 0.07873, 0.4545, 0.1575, 0.5455, 0.1575, 0.5, 0.07873, 0.4091, 0.07873, 0.4545, 0.1575, 0.4091, 0.07873, 0.3636, 0.1575, 0.4545, 0.1575, 0.3182, 0.07873, 0.2727, 0.1575, 0.3636, 0.1575, 0.3182, 0.07873, 0.2273, 0.07873, 0.2727, 0.1575, 0.2273, 0.07873, 0.1818, 0.1575, 0.2727, 0.1575, 0.1364, 0.07873, 0.09091, 0.1575, 0.1818, 0.1575, 0.1364, 0.07873, 0.04545, 0.07873, 0.09091, 0.1575, 0.04545, 0.07873, 0.0, 0.1575, 0.09091, 0.1575, 0.6364, 0.1575, 0.5909, 0.07873, 0.5455, 0.1575, 0.6364, 0.1575, 0.6818, 0.07873, 0.5909, 0.07873, 0.6818, 0.07873, 0.6364, 0.0, 0.5909, 0.07873, 0.8636, 0.07873, 0.8182, 0.1575, 0.9091, 0.1575, 0.8636, 0.07873, 0.7727, 0.07873, 0.8182, 0.1575, 0.7727, 0.07873, 0.7273, 0.1575, 0.8182, 0.1575, 0.8182, 0.0, 0.7727, 0.07873, 0.8636, 0.07873, 0.7273, 0.1575, 0.6818, 0.07873, 0.6364, 0.1575, 0.09091, 0.0, 0.04545, 0.07873, 0.1364, 0.07873, 0.2727, 0.0, 0.2273, 0.07873, 0.3182, 0.07873, 0.4545, 0.0, 0.4091, 0.07873, 0.5, 0.07873, 0.7273, 0.1575, 0.6364, 0.1575, 0.6818, 0.2362, 0.9091, 0.1575, 0.8182, 0.1575, 0.8636, 0.2362, 0.1818, 0.1575, 0.09091, 0.1575, 0.1364, 0.2362, 0.3636, 0.1575, 0.2727, 0.1575, 0.3182, 0.2362, 0.5455, 0.1575, 0.4545, 0.1575, 0.5, 0.2362, 0.7273, 0.1575, 0.6818, 0.2362, 0.7727, 0.2362, 0.9091, 0.1575, 0.8636, 0.2362, 0.9545, 0.2362, 0.1818, 0.1575, 0.1364, 0.2362, 0.2273, 0.2362, 0.3636, 0.1575, 0.3182, 0.2362, 0.4091, 0.2362, 0.5455, 0.1575, 0.5, 0.2362, 0.5909, 0.2362, 0.8182, 0.3149, 0.7273, 0.3149, 0.7727, 0.3937, 1.0, 0.3149, 0.9091, 0.3149, 0.9545, 0.3937, 0.2727, 0.3149, 0.1818, 0.3149, 0.2273, 0.3937, 0.4545, 0.3149, 0.3636, 0.3149, 0.4091, 0.3937, 0.6364, 0.3149, 0.5455, 0.3149, 0.5909, 0.3937, 0.5909, 0.3937, 0.5, 0.3937, 0.5455, 0.4724, 0.5909, 0.3937, 0.5455, 0.3149, 0.5, 0.3937, 0.5455, 0.3149, 0.4545, 0.3149, 0.5, 0.3937, 0.4091, 0.3937, 0.3182, 0.3937, 0.3636, 0.4724, 0.4091, 0.3937, 0.3636, 0.3149, 0.3182, 0.3937, 0.3636, 0.3149, 0.2727, 0.3149, 0.3182, 0.3937, 0.2273, 0.3937, 0.1364, 0.3937, 0.1818, 0.4724, 0.2273, 0.3937, 0.1818, 0.3149, 0.1364, 0.3937, 0.1818, 0.3149, 0.09091, 0.3149, 0.1364, 0.3937, 0.9545, 0.3937, 0.8636, 0.3937, 0.9091, 0.4724, 0.9545, 0.3937, 0.9091, 0.3149, 0.8636, 0.3937, 0.9091, 0.3149, 0.8182, 0.3149, 0.8636, 0.3937, 0.7727, 0.3937, 0.6818, 0.3937, 0.7273, 0.4724, 0.7727, 0.3937, 0.7273, 0.3149, 0.6818, 0.3937, 0.7273, 0.3149, 0.6364, 0.3149, 0.6818, 0.3937, 0.5909, 0.2362, 0.5455, 0.3149, 0.6364, 0.3149, 0.5909, 0.2362, 0.5, 0.2362, 0.5455, 0.3149, 0.5, 0.2362, 0.4545, 0.3149, 0.5455, 0.3149, 0.4091, 0.2362, 0.3636, 0.3149, 0.4545, 0.3149, 0.4091, 0.2362, 0.3182, 0.2362, 0.3636, 0.3149, 0.3182, 0.2362, 0.2727, 0.3149, 0.3636, 0.3149, 0.2273, 0.2362, 0.1818, 0.3149, 0.2727, 0.3149, 0.2273, 0.2362, 0.1364, 0.2362, 0.1818, 0.3149, 0.1364, 0.2362, 0.09091, 0.3149, 0.1818, 0.3149, 0.9545, 0.2362, 0.9091, 0.3149, 1.0, 0.3149, 0.9545, 0.2362, 0.8636, 0.2362, 0.9091, 0.3149, 0.8636, 0.2362, 0.8182, 0.3149, 0.9091, 0.3149, 0.7727, 0.2362, 0.7273, 0.3149, 0.8182, 0.3149, 0.7727, 0.2362, 0.6818, 0.2362, 0.7273, 0.3149, 0.6818, 0.2362, 0.6364, 0.3149, 0.7273, 0.3149, 0.5, 0.2362, 0.4091, 0.2362, 0.4545, 0.3149, 0.5, 0.2362, 0.4545, 0.1575, 0.4091, 0.2362, 0.4545, 0.1575, 0.3636, 0.1575, 0.4091, 0.2362, 0.3182, 0.2362, 0.2273, 0.2362, 0.2727, 0.3149, 0.3182, 0.2362, 0.2727, 0.1575, 0.2273, 0.2362, 0.2727, 0.1575, 0.1818, 0.1575, 0.2273, 0.2362, 0.1364, 0.2362, 0.04545, 0.2362, 0.09091, 0.3149, 0.1364, 0.2362, 0.09091, 0.1575, 0.04545, 0.2362, 0.09091, 0.1575, 0.0, 0.1575, 0.04545, 0.2362, 0.8636, 0.2362, 0.7727, 0.2362, 0.8182, 0.3149, 0.8636, 0.2362, 0.8182, 0.1575, 0.7727, 0.2362, 0.8182, 0.1575, 0.7273, 0.1575, 0.7727, 0.2362, 0.6818, 0.2362, 0.5909, 0.2362, 0.6364, 0.3149, 0.6818, 0.2362, 0.6364, 0.1575, 0.5909, 0.2362, 0.6364, 0.1575, 0.5455, 0.1575, 0.5909, 0.2362, 0.5, 0.07873, 0.4545, 0.1575, 0.5455, 0.1575, 0.5, 0.07873, 0.4091, 0.07873, 0.4545, 0.1575, 0.4091, 0.07873, 0.3636, 0.1575, 0.4545, 0.1575, 0.3182, 0.07873, 0.2727, 0.1575, 0.3636, 0.1575, 0.3182, 0.07873, 0.2273, 0.07873, 0.2727, 0.1575, 0.2273, 0.07873, 0.1818, 0.1575, 0.2727, 0.1575, 0.1364, 0.07873, 0.09091, 0.1575, 0.1818, 0.1575, 0.1364, 0.07873, 0.04545, 0.07873, 0.09091, 0.1575, 0.04545, 0.07873, 0.0, 0.1575, 0.09091, 0.1575, 0.6364, 0.1575, 0.5909, 0.07873, 0.5455, 0.1575, 0.6364, 0.1575, 0.6818, 0.07873, 0.5909, 0.07873, 0.6818, 0.07873, 0.6364, 0.0, 0.5909, 0.07873, 0.8636, 0.07873, 0.8182, 0.1575, 0.9091, 0.1575, 0.8636, 0.07873, 0.7727, 0.07873, 0.8182, 0.1575, 0.7727, 0.07873, 0.7273, 0.1575, 0.8182, 0.1575, 0.8182, 0.0, 0.7727, 0.07873, 0.8636, 0.07873, 0.7273, 0.1575, 0.6818, 0.07873, 0.6364, 0.1575, 0.09091, 0.0, 0.04545, 0.07873, 0.1364, 0.07873, 0.2727, 0.0, 0.2273, 0.07873, 0.3182, 0.07873, 0.4545, 0.0, 0.4091, 0.07873, 0.5, 0.07873, 0.7273, 0.1575, 0.6364, 0.1575, 0.6818, 0.2362, 0.9091, 0.1575, 0.8182, 0.1575, 0.8636, 0.2362, 0.1818, 0.1575, 0.09091, 0.1575, 0.1364, 0.2362, 0.3636, 0.1575, 0.2727, 0.1575, 0.3182, 0.2362, 0.5455, 0.1575, 0.4545, 0.1575, 0.5, 0.2362, 0.7273, 0.1575, 0.6818, 0.2362, 0.7727, 0.2362, 0.9091, 0.1575, 0.8636, 0.2362, 0.9545, 0.2362, 0.1818, 0.1575, 0.1364, 0.2362, 0.2273, 0.2362, 0.3636, 0.1575, 0.3182, 0.2362, 0.4091, 0.2362, 0.5455, 0.1575, 0.5, 0.2362, 0.5909, 0.2362, 0.8182, 0.3149, 0.7273, 0.3149, 0.7727, 0.3937, 1.0, 0.3149, 0.9091, 0.3149, 0.9545, 0.3937, 0.2727, 0.3149, 0.1818, 0.3149, 0.2273, 0.3937, 0.4545, 0.3149, 0.3636, 0.3149, 0.4091, 0.3937, 0.6364, 0.3149, 0.5455, 0.3149, 0.5909, 0.3937, 0.5909, 0.3937, 0.5, 0.3937, 0.5455, 0.4724, 0.5909, 0.3937, 0.5455, 0.3149, 0.5, 0.3937, 0.5455, 0.3149, 0.4545, 0.3149, 0.5, 0.3937, 0.4091, 0.3937, 0.3182, 0.3937, 0.3636, 0.4724, 0.4091, 0.3937, 0.3636, 0.3149, 0.3182, 0.3937, 0.3636, 0.3149, 0.2727, 0.3149, 0.3182, 0.3937, 0.2273, 0.3937, 0.1364, 0.3937, 0.1818, 0.4724, 0.2273, 0.3937, 0.1818, 0.3149, 0.1364, 0.3937, 0.1818, 0.3149, 0.09091, 0.3149, 0.1364, 0.3937, 0.9545, 0.3937, 0.8636, 0.3937, 0.9091, 0.4724, 0.9545, 0.3937, 0.9091, 0.3149, 0.8636, 0.3937, 0.9091, 0.3149, 0.8182, 0.3149, 0.8636, 0.3937, 0.7727, 0.3937, 0.6818, 0.3937, 0.7273, 0.4724, 0.7727, 0.3937, 0.7273, 0.3149, 0.6818, 0.3937, 0.7273, 0.3149, 0.6364, 0.3149, 0.6818, 0.3937, 0.5909, 0.2362, 0.5455, 0.3149, 0.6364, 0.3149, 0.5909, 0.2362, 0.5, 0.2362, 0.5455, 0.3149, 0.5, 0.2362, 0.4545, 0.3149, 0.5455, 0.3149, 0.4091, 0.2362, 0.3636, 0.3149, 0.4545, 0.3149, 0.4091, 0.2362, 0.3182, 0.2362, 0.3636, 0.3149, 0.3182, 0.2362, 0.2727, 0.3149, 0.3636, 0.3149, 0.2273, 0.2362, 0.1818, 0.3149, 0.2727, 0.3149, 0.2273, 0.2362, 0.1364, 0.2362, 0.1818, 0.3149, 0.1364, 0.2362, 0.09091, 0.3149, 0.1818, 0.3149, 0.9545, 0.2362, 0.9091, 0.3149, 1.0, 0.3149, 0.9545, 0.2362, 0.8636, 0.2362, 0.9091, 0.3149, 0.8636, 0.2362, 0.8182, 0.3149, 0.9091, 0.3149, 0.7727, 0.2362, 0.7273, 0.3149, 0.8182, 0.3149, 0.7727, 0.2362, 0.6818, 0.2362, 0.7273, 0.3149, 0.6818, 0.2362, 0.6364, 0.3149, 0.7273, 0.3149, 0.5, 0.2362, 0.4091, 0.2362, 0.4545, 0.3149, 0.5, 0.2362, 0.4545, 0.1575, 0.4091, 0.2362, 0.4545, 0.1575, 0.3636, 0.1575, 0.4091, 0.2362, 0.3182, 0.2362, 0.2273, 0.2362, 0.2727, 0.3149, 0.3182, 0.2362, 0.2727, 0.1575, 0.2273, 0.2362, 0.2727, 0.1575, 0.1818, 0.1575, 0.2273, 0.2362, 0.1364, 0.2362, 0.04545, 0.2362, 0.09091, 0.3149, 0.1364, 0.2362, 0.09091, 0.1575, 0.04545, 0.2362, 0.09091, 0.1575, 0.0, 0.1575, 0.04545, 0.2362, 0.8636, 0.2362, 0.7727, 0.2362, 0.8182, 0.3149, 0.8636, 0.2362, 0.8182, 0.1575, 0.7727, 0.2362, 0.8182, 0.1575, 0.7273, 0.1575, 0.7727, 0.2362, 0.6818, 0.2362, 0.5909, 0.2362, 0.6364, 0.3149, 0.6818, 0.2362, 0.6364, 0.1575, 0.5909, 0.2362, 0.6364, 0.1575, 0.5455, 0.1575, 0.5909, 0.2362, 0.5, 0.07873, 0.4545, 0.1575, 0.5455, 0.1575, 0.5, 0.07873, 0.4091, 0.07873, 0.4545, 0.1575, 0.4091, 0.07873, 0.3636, 0.1575, 0.4545, 0.1575, 0.3182, 0.07873, 0.2727, 0.1575, 0.3636, 0.1575, 0.3182, 0.07873, 0.2273, 0.07873, 0.2727, 0.1575, 0.2273, 0.07873, 0.1818, 0.1575, 0.2727, 0.1575, 0.1364, 0.07873, 0.09091, 0.1575, 0.1818, 0.1575, 0.1364, 0.07873, 0.04545, 0.07873, 0.09091, 0.1575, 0.04545, 0.07873, 0.0, 0.1575, 0.09091, 0.1575, 0.6364, 0.1575, 0.5909, 0.07873, 0.5455, 0.1575, 0.6364, 0.1575, 0.6818, 0.07873, 0.5909, 0.07873, 0.6818, 0.07873, 0.6364, 0.0, 0.5909, 0.07873, 0.8636, 0.07873, 0.8182, 0.1575, 0.9091, 0.1575, 0.8636, 0.07873, 0.7727, 0.07873, 0.8182, 0.1575, 0.7727, 0.07873, 0.7273, 0.1575, 0.8182, 0.1575, 0.8182, 0.0, 0.7727, 0.07873, 0.8636, 0.07873, 0.7273, 0.1575, 0.6818, 0.07873, 0.6364, 0.1575, 0.09091, 0.0, 0.04545, 0.07873, 0.1364, 0.07873, 0.2727, 0.0, 0.2273, 0.07873, 0.3182, 0.07873, 0.4545, 0.0, 0.4091, 0.07873, 0.5, 0.07873, 0.7273, 0.1575, 0.6364, 0.1575, 0.6818, 0.2362, 0.9091, 0.1575, 0.8182, 0.1575, 0.8636, 0.2362, 0.1818, 0.1575, 0.09091, 0.1575, 0.1364, 0.2362, 0.3636, 0.1575, 0.2727, 0.1575, 0.3182, 0.2362, 0.5455, 0.1575, 0.4545, 0.1575, 0.5, 0.2362, 0.7273, 0.1575, 0.6818, 0.2362, 0.7727, 0.2362, 0.9091, 0.1575, 0.8636, 0.2362, 0.9545, 0.2362, 0.1818, 0.1575, 0.1364, 0.2362, 0.2273, 0.2362, 0.3636, 0.1575, 0.3182, 0.2362, 0.4091, 0.2362, 0.5455, 0.1575, 0.5, 0.2362, 0.5909, 0.2362, 0.8182, 0.3149, 0.7273, 0.3149, 0.7727, 0.3937, 1.0, 0.3149, 0.9091, 0.3149, 0.9545, 0.3937, 0.2727, 0.3149, 0.1818, 0.3149, 0.2273, 0.3937, 0.4545, 0.3149, 0.3636, 0.3149, 0.4091, 0.3937, 0.6364, 0.3149, 0.5455, 0.3149, 0.5909, 0.3937, 0.5909, 0.3937, 0.5, 0.3937, 0.5455, 0.4724, 0.5909, 0.3937, 0.5455, 0.3149, 0.5, 0.3937, 0.5455, 0.3149, 0.4545, 0.3149, 0.5, 0.3937, 0.4091, 0.3937, 0.3182, 0.3937, 0.3636, 0.4724, 0.4091, 0.3937, 0.3636, 0.3149, 0.3182, 0.3937, 0.3636, 0.3149, 0.2727, 0.3149, 0.3182, 0.3937, 0.2273, 0.3937, 0.1364, 0.3937, 0.1818, 0.4724, 0.2273, 0.3937, 0.1818, 0.3149, 0.1364, 0.3937, 0.1818, 0.3149, 0.09091, 0.3149, 0.1364, 0.3937, 0.9545, 0.3937, 0.8636, 0.3937, 0.9091, 0.4724, 0.9545, 0.3937, 0.9091, 0.3149, 0.8636, 0.3937, 0.9091, 0.3149, 0.8182, 0.3149, 0.8636, 0.3937, 0.7727, 0.3937, 0.6818, 0.3937, 0.7273, 0.4724, 0.7727, 0.3937, 0.7273, 0.3149, 0.6818, 0.3937, 0.7273, 0.3149, 0.6364, 0.3149, 0.6818, 0.3937, 0.5909, 0.2362, 0.5455, 0.3149, 0.6364, 0.3149, 0.5909, 0.2362, 0.5, 0.2362, 0.5455, 0.3149, 0.5, 0.2362, 0.4545, 0.3149, 0.5455, 0.3149, 0.4091, 0.2362, 0.3636, 0.3149, 0.4545, 0.3149, 0.4091, 0.2362, 0.3182, 0.2362, 0.3636, 0.3149, 0.3182, 0.2362, 0.2727, 0.3149, 0.3636, 0.3149, 0.2273, 0.2362, 0.1818, 0.3149, 0.2727, 0.3149, 0.2273, 0.2362, 0.1364, 0.2362, 0.1818, 0.3149, 0.1364, 0.2362, 0.09091, 0.3149, 0.1818, 0.3149, 0.9545, 0.2362, 0.9091, 0.3149, 1.0, 0.3149, 0.9545, 0.2362, 0.8636, 0.2362, 0.9091, 0.3149, 0.8636, 0.2362, 0.8182, 0.3149, 0.9091, 0.3149, 0.7727, 0.2362, 0.7273, 0.3149, 0.8182, 0.3149, 0.7727, 0.2362, 0.6818, 0.2362, 0.7273, 0.3149, 0.6818, 0.2362, 0.6364, 0.3149, 0.7273, 0.3149, 0.5, 0.2362, 0.4091, 0.2362, 0.4545, 0.3149, 0.5, 0.2362, 0.4545, 0.1575, 0.4091, 0.2362, 0.4545, 0.1575, 0.3636, 0.1575, 0.4091, 0.2362, 0.3182, 0.2362, 0.2273, 0.2362, 0.2727, 0.3149, 0.3182, 0.2362, 0.2727, 0.1575, 0.2273, 0.2362, 0.2727, 0.1575, 0.1818, 0.1575, 0.2273, 0.2362, 0.1364, 0.2362, 0.04545, 0.2362, 0.09091, 0.3149, 0.1364, 0.2362, 0.09091, 0.1575, 0.04545, 0.2362, 0.09091, 0.1575, 0.0, 0.1575, 0.04545, 0.2362, 0.8636, 0.2362, 0.7727, 0.2362, 0.8182, 0.3149, 0.8636, 0.2362, 0.8182, 0.1575, 0.7727, 0.2362, 0.8182, 0.1575, 0.7273, 0.1575, 0.7727, 0.2362, 0.6818, 0.2362, 0.5909, 0.2362, 0.6364, 0.3149, 0.6818, 0.2362, 0.6364, 0.1575, 0.5909, 0.2362, 0.6364, 0.1575, 0.5455, 0.1575, 0.5909, 0.2362, 0.5, 0.07873, 0.4545, 0.1575, 0.5455, 0.1575, 0.5, 0.07873, 0.4091, 0.07873, 0.4545, 0.1575, 0.4091, 0.07873, 0.3636, 0.1575, 0.4545, 0.1575, 0.3182, 0.07873, 0.2727, 0.1575, 0.3636, 0.1575, 0.3182, 0.07873, 0.2273, 0.07873, 0.2727, 0.1575, 0.2273, 0.07873, 0.1818, 0.1575, 0.2727, 0.1575, 0.1364, 0.07873, 0.09091, 0.1575, 0.1818, 0.1575, 0.1364, 0.07873, 0.04545, 0.07873, 0.09091, 0.1575, 0.04545, 0.07873, 0.0, 0.1575, 0.09091, 0.1575, 0.6364, 0.1575, 0.5909, 0.07873, 0.5455, 0.1575, 0.6364, 0.1575, 0.6818, 0.07873, 0.5909, 0.07873, 0.6818, 0.07873, 0.6364, 0.0, 0.5909, 0.07873, 0.8636, 0.07873, 0.8182, 0.1575, 0.9091, 0.1575, 0.8636, 0.07873, 0.7727, 0.07873, 0.8182, 0.1575, 0.7727, 0.07873, 0.7273, 0.1575, 0.8182, 0.1575, 0.8182, 0.0, 0.7727, 0.07873, 0.8636, 0.07873, 0.7273, 0.1575, 0.6818, 0.07873, 0.6364, 0.1575, 0.09091, 0.0, 0.04545, 0.07873, 0.1364, 0.07873, 0.2727, 0.0, 0.2273, 0.07873, 0.3182, 0.07873, 0.4545, 0.0, 0.4091, 0.07873, 0.5, 0.07873, 0.7273, 0.1575, 0.6364, 0.1575, 0.6818, 0.2362, 0.9091, 0.1575, 0.8182, 0.1575, 0.8636, 0.2362, 0.1818, 0.1575, 0.09091, 0.1575, 0.1364, 0.2362, 0.3636, 0.1575, 0.2727, 0.1575, 0.3182, 0.2362, 0.5455, 0.1575, 0.4545, 0.1575, 0.5, 0.2362, 0.7273, 0.1575, 0.6818, 0.2362, 0.7727, 0.2362, 0.9091, 0.1575, 0.8636, 0.2362, 0.9545, 0.2362, 0.1818, 0.1575, 0.1364, 0.2362, 0.2273, 0.2362, 0.3636, 0.1575, 0.3182, 0.2362, 0.4091, 0.2362, 0.5455, 0.1575, 0.5, 0.2362, 0.5909, 0.2362, 0.8182, 0.3149, 0.7273, 0.3149, 0.7727, 0.3937, 1.0, 0.3149, 0.9091, 0.3149, 0.9545, 0.3937, 0.2727, 0.3149, 0.1818, 0.3149, 0.2273, 0.3937, 0.4545, 0.3149, 0.3636, 0.3149, 0.4091, 0.3937, 0.6364, 0.3149, 0.5455, 0.3149, 0.5909, 0.3937, 0.5909, 0.3937, 0.5, 0.3937, 0.5455, 0.4724, 0.5909, 0.3937, 0.5455, 0.3149, 0.5, 0.3937, 0.5455, 0.3149, 0.4545, 0.3149, 0.5, 0.3937, 0.4091, 0.3937, 0.3182, 0.3937, 0.3636, 0.4724, 0.4091, 0.3937, 0.3636, 0.3149, 0.3182, 0.3937, 0.3636, 0.3149, 0.2727, 0.3149, 0.3182, 0.3937, 0.2273, 0.3937, 0.1364, 0.3937, 0.1818, 0.4724, 0.2273, 0.3937, 0.1818, 0.3149, 0.1364, 0.3937, 0.1818, 0.3149, 0.09091, 0.3149, 0.1364, 0.3937, 0.9545, 0.3937, 0.8636, 0.3937, 0.9091, 0.4724, 0.9545, 0.3937, 0.9091, 0.3149, 0.8636, 0.3937, 0.9091, 0.3149, 0.8182, 0.3149, 0.8636, 0.3937, 0.7727, 0.3937, 0.6818, 0.3937, 0.7273, 0.4724, 0.7727, 0.3937, 0.7273, 0.3149, 0.6818, 0.3937, 0.7273, 0.3149, 0.6364, 0.3149, 0.6818, 0.3937, 0.5909, 0.2362, 0.5455, 0.3149, 0.6364, 0.3149, 0.5909, 0.2362, 0.5, 0.2362, 0.5455, 0.3149, 0.5, 0.2362, 0.4545, 0.3149, 0.5455, 0.3149, 0.4091, 0.2362, 0.3636, 0.3149, 0.4545, 0.3149, 0.4091, 0.2362, 0.3182, 0.2362, 0.3636, 0.3149, 0.3182, 0.2362, 0.2727, 0.3149, 0.3636, 0.3149, 0.2273, 0.2362, 0.1818, 0.3149, 0.2727, 0.3149, 0.2273, 0.2362, 0.1364, 0.2362, 0.1818, 0.3149, 0.1364, 0.2362, 0.09091, 0.3149, 0.1818, 0.3149, 0.9545, 0.2362, 0.9091, 0.3149, 1.0, 0.3149, 0.9545, 0.2362, 0.8636, 0.2362, 0.9091, 0.3149, 0.8636, 0.2362, 0.8182, 0.3149, 0.9091, 0.3149, 0.7727, 0.2362, 0.7273, 0.3149, 0.8182, 0.3149, 0.7727, 0.2362, 0.6818, 0.2362, 0.7273, 0.3149, 0.6818, 0.2362, 0.6364, 0.3149, 0.7273, 0.3149, 0.5, 0.2362, 0.4091, 0.2362, 0.4545, 0.3149, 0.5, 0.2362, 0.4545, 0.1575, 0.4091, 0.2362, 0.4545, 0.1575, 0.3636, 0.1575, 0.4091, 0.2362, 0.3182, 0.2362, 0.2273, 0.2362, 0.2727, 0.3149, 0.3182, 0.2362, 0.2727, 0.1575, 0.2273, 0.2362, 0.2727, 0.1575, 0.1818, 0.1575, 0.2273, 0.2362, 0.1364, 0.2362, 0.04545, 0.2362, 0.09091, 0.3149, 0.1364, 0.2362, 0.09091, 0.1575, 0.04545, 0.2362, 0.09091, 0.1575, 0.0, 0.1575, 0.04545, 0.2362, 0.8636, 0.2362, 0.7727, 0.2362, 0.8182, 0.3149, 0.8636, 0.2362, 0.8182, 0.1575, 0.7727, 0.2362, 0.8182, 0.1575, 0.7273, 0.1575, 0.7727, 0.2362, 0.6818, 0.2362, 0.5909, 0.2362, 0.6364, 0.3149, 0.6818, 0.2362, 0.6364, 0.1575, 0.5909, 0.2362, 0.6364, 0.1575, 0.5455, 0.1575, 0.5909, 0.2362, 0.5, 0.07873, 0.4545, 0.1575, 0.5455, 0.1575, 0.5, 0.07873, 0.4091, 0.07873, 0.4545, 0.1575, 0.4091, 0.07873, 0.3636, 0.1575, 0.4545, 0.1575, 0.3182, 0.07873, 0.2727, 0.1575, 0.3636, 0.1575, 0.3182, 0.07873, 0.2273, 0.07873, 0.2727, 0.1575, 0.2273, 0.07873, 0.1818, 0.1575, 0.2727, 0.1575, 0.1364, 0.07873, 0.09091, 0.1575, 0.1818, 0.1575, 0.1364, 0.07873, 0.04545, 0.07873, 0.09091, 0.1575, 0.04545, 0.07873, 0.0, 0.1575, 0.09091, 0.1575, 0.6364, 0.1575, 0.5909, 0.07873, 0.5455, 0.1575, 0.6364, 0.1575, 0.6818, 0.07873, 0.5909, 0.07873, 0.6818, 0.07873, 0.6364, 0.0, 0.5909, 0.07873, 0.8636, 0.07873, 0.8182, 0.1575, 0.9091, 0.1575, 0.8636, 0.07873, 0.7727, 0.07873, 0.8182, 0.1575, 0.7727, 0.07873, 0.7273, 0.1575, 0.8182, 0.1575, 0.8182, 0.0, 0.8636, 0.07873, 0.7727, 0.07873, 0.7273, 0.1575, 0.6364, 0.1575, 0.6818, 0.07873, 0.09091, 0.0, 0.1364, 0.07873, 0.04545, 0.07873, 0.2727, 0.0, 0.3182, 0.07873, 0.2273, 0.07873, 0.4545, 0.0, 0.5, 0.07873, 0.4091, 0.07873, 0.7273, 0.1575, 0.6818, 0.2362, 0.6364, 0.1575, 0.9091, 0.1575, 0.8636, 0.2362, 0.8182, 0.1575, 0.1818, 0.1575, 0.1364, 0.2362, 0.09091, 0.1575, 0.3636, 0.1575, 0.3182, 0.2362, 0.2727, 0.1575, 0.5455, 0.1575, 0.5, 0.2362, 0.4545, 0.1575, 0.7273, 0.1575, 0.7727, 0.2362, 0.6818, 0.2362, 0.9091, 0.1575, 0.9545, 0.2362, 0.8636, 0.2362, 0.1818, 0.1575, 0.2273, 0.2362, 0.1364, 0.2362, 0.3636, 0.1575, 0.4091, 0.2362, 0.3182, 0.2362, 0.5455, 0.1575, 0.5909, 0.2362, 0.5, 0.2362, 0.8182, 0.3149, 0.7727, 0.3937, 0.7273, 0.3149, 1.0, 0.3149, 0.9545, 0.3937, 0.9091, 0.3149, 0.2727, 0.3149, 0.2273, 0.3937, 0.1818, 0.3149, 0.4545, 0.3149, 0.4091, 0.3937, 0.3636, 0.3149, 0.6364, 0.3149, 0.5909, 0.3937, 0.5455, 0.3149, 0.5909, 0.3937, 0.5455, 0.4724, 0.5, 0.3937, 0.5909, 0.3937, 0.5, 0.3937, 0.5455, 0.3149, 0.5455, 0.3149, 0.5, 0.3937, 0.4545, 0.3149, 0.4091, 0.3937, 0.3636, 0.4724, 0.3182, 0.3937, 0.4091, 0.3937, 0.3182, 0.3937, 0.3636, 0.3149, 0.3636, 0.3149, 0.3182, 0.3937, 0.2727, 0.3149, 0.2273, 0.3937, 0.1818, 0.4724, 0.1364, 0.3937, 0.2273, 0.3937, 0.1364, 0.3937, 0.1818, 0.3149, 0.1818, 0.3149, 0.1364, 0.3937, 0.09091, 0.3149, 0.9545, 0.3937, 0.9091, 0.4724, 0.8636, 0.3937, 0.9545, 0.3937, 0.8636, 0.3937, 0.9091, 0.3149, 0.9091, 0.3149, 0.8636, 0.3937, 0.8182, 0.3149, 0.7727, 0.3937, 0.7273, 0.4724, 0.6818, 0.3937, 0.7727, 0.3937, 0.6818, 0.3937, 0.7273, 0.3149, 0.7273, 0.3149, 0.6818, 0.3937, 0.6364, 0.3149, 0.5909, 0.2362, 0.6364, 0.3149, 0.5455, 0.3149, 0.5909, 0.2362, 0.5455, 0.3149, 0.5, 0.2362, 0.5, 0.2362, 0.5455, 0.3149, 0.4545, 0.3149, 0.4091, 0.2362, 0.4545, 0.3149, 0.3636, 0.3149, 0.4091, 0.2362, 0.3636, 0.3149, 0.3182, 0.2362, 0.3182, 0.2362, 0.3636, 0.3149, 0.2727, 0.3149, 0.2273, 0.2362, 0.2727, 0.3149, 0.1818, 0.3149, 0.2273, 0.2362, 0.1818, 0.3149, 0.1364, 0.2362, 0.1364, 0.2362, 0.1818, 0.3149, 0.09091, 0.3149, 0.9545, 0.2362, 1.0, 0.3149, 0.9091, 0.3149, 0.9545, 0.2362, 0.9091, 0.3149, 0.8636, 0.2362, 0.8636, 0.2362, 0.9091, 0.3149, 0.8182, 0.3149, 0.7727, 0.2362, 0.8182, 0.3149, 0.7273, 0.3149, 0.7727, 0.2362, 0.7273, 0.3149, 0.6818, 0.2362, 0.6818, 0.2362, 0.7273, 0.3149, 0.6364, 0.3149, 0.5, 0.2362, 0.4545, 0.3149, 0.4091, 0.2362, 0.5, 0.2362, 0.4091, 0.2362, 0.4545, 0.1575, 0.4545, 0.1575, 0.4091, 0.2362, 0.3636, 0.1575, 0.3182, 0.2362, 0.2727, 0.3149, 0.2273, 0.2362, 0.3182, 0.2362, 0.2273, 0.2362, 0.2727, 0.1575, 0.2727, 0.1575, 0.2273, 0.2362, 0.1818, 0.1575, 0.1364, 0.2362, 0.09091, 0.3149, 0.04545, 0.2362, 0.1364, 0.2362, 0.04545, 0.2362, 0.09091, 0.1575, 0.09091, 0.1575, 0.04545, 0.2362, 0.0, 0.1575, 0.8636, 0.2362, 0.8182, 0.3149, 0.7727, 0.2362, 0.8636, 0.2362, 0.7727, 0.2362, 0.8182, 0.1575, 0.8182, 0.1575, 0.7727, 0.2362, 0.7273, 0.1575, 0.6818, 0.2362, 0.6364, 0.3149, 0.5909, 0.2362, 0.6818, 0.2362, 0.5909, 0.2362, 0.6364, 0.1575, 0.6364, 0.1575, 0.5909, 0.2362, 0.5455, 0.1575, 0.5, 0.07873, 0.5455, 0.1575, 0.4545, 0.1575, 0.5, 0.07873, 0.4545, 0.1575, 0.4091, 0.07873, 0.4091, 0.07873, 0.4545, 0.1575, 0.3636, 0.1575, 0.3182, 0.07873, 0.3636, 0.1575, 0.2727, 0.1575, 0.3182, 0.07873, 0.2727, 0.1575, 0.2273, 0.07873, 0.2273, 0.07873, 0.2727, 0.1575, 0.1818, 0.1575, 0.1364, 0.07873, 0.1818, 0.1575, 0.09091, 0.1575, 0.1364, 0.07873, 0.09091, 0.1575, 0.04545, 0.07873, 0.04545, 0.07873, 0.09091, 0.1575, 0.0, 0.1575, 0.6364, 0.1575, 0.5455, 0.1575, 0.5909, 0.07873, 0.6364, 0.1575, 0.5909, 0.07873, 0.6818, 0.07873, 0.6818, 0.07873, 0.5909, 0.07873, 0.6364, 0.0, 0.8636, 0.07873, 0.9091, 0.1575, 0.8182, 0.1575, 0.8636, 0.07873, 0.8182, 0.1575, 0.7727, 0.07873, 0.7727, 0.07873, 0.8182, 0.1575, 0.7273, 0.1575, 0.8182, 0.0, 0.7727, 0.07873, 0.8636, 0.07873, 0.7273, 0.1575, 0.6818, 0.07873, 0.6364, 0.1575, 0.09091, 0.0, 0.04545, 0.07873, 0.1364, 0.07873, 0.2727, 0.0, 0.2273, 0.07873, 0.3182, 0.07873, 0.4545, 0.0, 0.4091, 0.07873, 0.5, 0.07873, 0.7273, 0.1575, 0.6364, 0.1575, 0.6818, 0.2362, 0.9091, 0.1575, 0.8182, 0.1575, 0.8636, 0.2362, 0.1818, 0.1575, 0.09091, 0.1575, 0.1364, 0.2362, 0.3636, 0.1575, 0.2727, 0.1575, 0.3182, 0.2362, 0.5455, 0.1575, 0.4545, 0.1575, 0.5, 0.2362, 0.7273, 0.1575, 0.6818, 0.2362, 0.7727, 0.2362, 0.9091, 0.1575, 0.8636, 0.2362, 0.9545, 0.2362, 0.1818, 0.1575, 0.1364, 0.2362, 0.2273, 0.2362, 0.3636, 0.1575, 0.3182, 0.2362, 0.4091, 0.2362, 0.5455, 0.1575, 0.5, 0.2362, 0.5909, 0.2362, 0.8182, 0.3149, 0.7273, 0.3149, 0.7727, 0.3937, 1.0, 0.3149, 0.9091, 0.3149, 0.9545, 0.3937, 0.2727, 0.3149, 0.1818, 0.3149, 0.2273, 0.3937, 0.4545, 0.3149, 0.3636, 0.3149, 0.4091, 0.3937, 0.6364, 0.3149, 0.5455, 0.3149, 0.5909, 0.3937, 0.5909, 0.3937, 0.5, 0.3937, 0.5455, 0.4724, 0.5909, 0.3937, 0.5455, 0.3149, 0.5, 0.3937, 0.5455, 0.3149, 0.4545, 0.3149, 0.5, 0.3937, 0.4091, 0.3937, 0.3182, 0.3937, 0.3636, 0.4724, 0.4091, 0.3937, 0.3636, 0.3149, 0.3182, 0.3937, 0.3636, 0.3149, 0.2727, 0.3149, 0.3182, 0.3937, 0.2273, 0.3937, 0.1364, 0.3937, 0.1818, 0.4724, 0.2273, 0.3937, 0.1818, 0.3149, 0.1364, 0.3937, 0.1818, 0.3149, 0.09091, 0.3149, 0.1364, 0.3937, 0.9545, 0.3937, 0.8636, 0.3937, 0.9091, 0.4724, 0.9545, 0.3937, 0.9091, 0.3149, 0.8636, 0.3937, 0.9091, 0.3149, 0.8182, 0.3149, 0.8636, 0.3937, 0.7727, 0.3937, 0.6818, 0.3937, 0.7273, 0.4724, 0.7727, 0.3937, 0.7273, 0.3149, 0.6818, 0.3937, 0.7273, 0.3149, 0.6364, 0.3149, 0.6818, 0.3937, 0.5909, 0.2362, 0.5455, 0.3149, 0.6364, 0.3149, 0.5909, 0.2362, 0.5, 0.2362, 0.5455, 0.3149, 0.5, 0.2362, 0.4545, 0.3149, 0.5455, 0.3149, 0.4091, 0.2362, 0.3636, 0.3149, 0.4545, 0.3149, 0.4091, 0.2362, 0.3182, 0.2362, 0.3636, 0.3149, 0.3182, 0.2362, 0.2727, 0.3149, 0.3636, 0.3149, 0.2273, 0.2362, 0.1818, 0.3149, 0.2727, 0.3149, 0.2273, 0.2362, 0.1364, 0.2362, 0.1818, 0.3149, 0.1364, 0.2362, 0.09091, 0.3149, 0.1818, 0.3149, 0.9545, 0.2362, 0.9091, 0.3149, 1.0, 0.3149, 0.9545, 0.2362, 0.8636, 0.2362, 0.9091, 0.3149, 0.8636, 0.2362, 0.8182, 0.3149, 0.9091, 0.3149, 0.7727, 0.2362, 0.7273, 0.3149, 0.8182, 0.3149, 0.7727, 0.2362, 0.6818, 0.2362, 0.7273, 0.3149, 0.6818, 0.2362, 0.6364, 0.3149, 0.7273, 0.3149, 0.5, 0.2362, 0.4091, 0.2362, 0.4545, 0.3149, 0.5, 0.2362, 0.4545, 0.1575, 0.4091, 0.2362, 0.4545, 0.1575, 0.3636, 0.1575, 0.4091, 0.2362, 0.3182, 0.2362, 0.2273, 0.2362, 0.2727, 0.3149, 0.3182, 0.2362, 0.2727, 0.1575, 0.2273, 0.2362, 0.2727, 0.1575, 0.1818, 0.1575, 0.2273, 0.2362, 0.1364, 0.2362, 0.04545, 0.2362, 0.09091, 0.3149, 0.1364, 0.2362, 0.09091, 0.1575, 0.04545, 0.2362, 0.09091, 0.1575, 0.0, 0.1575, 0.04545, 0.2362, 0.8636, 0.2362, 0.7727, 0.2362, 0.8182, 0.3149, 0.8636, 0.2362, 0.8182, 0.1575, 0.7727, 0.2362, 0.8182, 0.1575, 0.7273, 0.1575, 0.7727, 0.2362, 0.6818, 0.2362, 0.5909, 0.2362, 0.6364, 0.3149, 0.6818, 0.2362, 0.6364, 0.1575, 0.5909, 0.2362, 0.6364, 0.1575, 0.5455, 0.1575, 0.5909, 0.2362, 0.5, 0.07873, 0.4545, 0.1575, 0.5455, 0.1575, 0.5, 0.07873, 0.4091, 0.07873, 0.4545, 0.1575, 0.4091, 0.07873, 0.3636, 0.1575, 0.4545, 0.1575, 0.3182, 0.07873, 0.2727, 0.1575, 0.3636, 0.1575, 0.3182, 0.07873, 0.2273, 0.07873, 0.2727, 0.1575, 0.2273, 0.07873, 0.1818, 0.1575, 0.2727, 0.1575, 0.1364, 0.07873, 0.09091, 0.1575, 0.1818, 0.1575, 0.1364, 0.07873, 0.04545, 0.07873, 0.09091, 0.1575, 0.04545, 0.07873, 0.0, 0.1575, 0.09091, 0.1575, 0.6364, 0.1575, 0.5909, 0.07873, 0.5455, 0.1575, 0.6364, 0.1575, 0.6818, 0.07873, 0.5909, 0.07873, 0.6818, 0.07873, 0.6364, 0.0, 0.5909, 0.07873, 0.8636, 0.07873, 0.8182, 0.1575, 0.9091, 0.1575, 0.8636, 0.07873, 0.7727, 0.07873, 0.8182, 0.1575, 0.7727, 0.07873, 0.7273, 0.1575, 0.8182, 0.1575, 0.8182, 0.0, 0.7727, 0.07873, 0.8636, 0.07873, 0.7273, 0.1575, 0.6818, 0.07873, 0.6364, 0.1575, 0.09091, 0.0, 0.04545, 0.07873, 0.1364, 0.07873, 0.2727, 0.0, 0.2273, 0.07873, 0.3182, 0.07873, 0.4545, 0.0, 0.4091, 0.07873, 0.5, 0.07873, 0.7273, 0.1575, 0.6364, 0.1575, 0.6818, 0.2362, 0.9091, 0.1575, 0.8182, 0.1575, 0.8636, 0.2362, 0.1818, 0.1575, 0.09091, 0.1575, 0.1364, 0.2362, 0.3636, 0.1575, 0.2727, 0.1575, 0.3182, 0.2362, 0.5455, 0.1575, 0.4545, 0.1575, 0.5, 0.2362, 0.7273, 0.1575, 0.6818, 0.2362, 0.7727, 0.2362, 0.9091, 0.1575, 0.8636, 0.2362, 0.9545, 0.2362, 0.1818, 0.1575, 0.1364, 0.2362, 0.2273, 0.2362, 0.3636, 0.1575, 0.3182, 0.2362, 0.4091, 0.2362, 0.5455, 0.1575, 0.5, 0.2362, 0.5909, 0.2362, 0.8182, 0.3149, 0.7273, 0.3149, 0.7727, 0.3937, 1.0, 0.3149, 0.9091, 0.3149, 0.9545, 0.3937, 0.2727, 0.3149, 0.1818, 0.3149, 0.2273, 0.3937, 0.4545, 0.3149, 0.3636, 0.3149, 0.4091, 0.3937, 0.6364, 0.3149, 0.5455, 0.3149, 0.5909, 0.3937, 0.5909, 0.3937, 0.5, 0.3937, 0.5455, 0.4724, 0.5909, 0.3937, 0.5455, 0.3149, 0.5, 0.3937, 0.5455, 0.3149, 0.4545, 0.3149, 0.5, 0.3937, 0.4091, 0.3937, 0.3182, 0.3937, 0.3636, 0.4724, 0.4091, 0.3937, 0.3636, 0.3149, 0.3182, 0.3937, 0.3636, 0.3149, 0.2727, 0.3149, 0.3182, 0.3937, 0.2273, 0.3937, 0.1364, 0.3937, 0.1818, 0.4724, 0.2273, 0.3937, 0.1818, 0.3149, 0.1364, 0.3937, 0.1818, 0.3149, 0.09091, 0.3149, 0.1364, 0.3937, 0.9545, 0.3937, 0.8636, 0.3937, 0.9091, 0.4724, 0.9545, 0.3937, 0.9091, 0.3149, 0.8636, 0.3937, 0.9091, 0.3149, 0.8182, 0.3149, 0.8636, 0.3937, 0.7727, 0.3937, 0.6818, 0.3937, 0.7273, 0.4724, 0.7727, 0.3937, 0.7273, 0.3149, 0.6818, 0.3937, 0.7273, 0.3149, 0.6364, 0.3149, 0.6818, 0.3937, 0.5909, 0.2362, 0.5455, 0.3149, 0.6364, 0.3149, 0.5909, 0.2362, 0.5, 0.2362, 0.5455, 0.3149, 0.5, 0.2362, 0.4545, 0.3149, 0.5455, 0.3149, 0.4091, 0.2362, 0.3636, 0.3149, 0.4545, 0.3149, 0.4091, 0.2362, 0.3182, 0.2362, 0.3636, 0.3149, 0.3182, 0.2362, 0.2727, 0.3149, 0.3636, 0.3149, 0.2273, 0.2362, 0.1818, 0.3149, 0.2727, 0.3149, 0.2273, 0.2362, 0.1364, 0.2362, 0.1818, 0.3149, 0.1364, 0.2362, 0.09091, 0.3149, 0.1818, 0.3149, 0.9545, 0.2362, 0.9091, 0.3149, 1.0, 0.3149, 0.9545, 0.2362, 0.8636, 0.2362, 0.9091, 0.3149, 0.8636, 0.2362, 0.8182, 0.3149, 0.9091, 0.3149, 0.7727, 0.2362, 0.7273, 0.3149, 0.8182, 0.3149, 0.7727, 0.2362, 0.6818, 0.2362, 0.7273, 0.3149, 0.6818, 0.2362, 0.6364, 0.3149, 0.7273, 0.3149, 0.5, 0.2362, 0.4091, 0.2362, 0.4545, 0.3149, 0.5, 0.2362, 0.4545, 0.1575, 0.4091, 0.2362, 0.4545, 0.1575, 0.3636, 0.1575, 0.4091, 0.2362, 0.3182, 0.2362, 0.2273, 0.2362, 0.2727, 0.3149, 0.3182, 0.2362, 0.2727, 0.1575, 0.2273, 0.2362, 0.2727, 0.1575, 0.1818, 0.1575, 0.2273, 0.2362, 0.1364, 0.2362, 0.04545, 0.2362, 0.09091, 0.3149, 0.1364, 0.2362, 0.09091, 0.1575, 0.04545, 0.2362, 0.09091, 0.1575, 0.0, 0.1575, 0.04545, 0.2362, 0.8636, 0.2362, 0.7727, 0.2362, 0.8182, 0.3149, 0.8636, 0.2362, 0.8182, 0.1575, 0.7727, 0.2362, 0.8182, 0.1575, 0.7273, 0.1575, 0.7727, 0.2362, 0.6818, 0.2362, 0.5909, 0.2362, 0.6364, 0.3149, 0.6818, 0.2362, 0.6364, 0.1575, 0.5909, 0.2362, 0.6364, 0.1575, 0.5455, 0.1575, 0.5909, 0.2362, 0.5, 0.07873, 0.4545, 0.1575, 0.5455, 0.1575, 0.5, 0.07873, 0.4091, 0.07873, 0.4545, 0.1575, 0.4091, 0.07873, 0.3636, 0.1575, 0.4545, 0.1575, 0.3182, 0.07873, 0.2727, 0.1575, 0.3636, 0.1575, 0.3182, 0.07873, 0.2273, 0.07873, 0.2727, 0.1575, 0.2273, 0.07873, 0.1818, 0.1575, 0.2727, 0.1575, 0.1364, 0.07873, 0.09091, 0.1575, 0.1818, 0.1575, 0.1364, 0.07873, 0.04545, 0.07873, 0.09091, 0.1575, 0.04545, 0.07873, 0.0, 0.1575, 0.09091, 0.1575, 0.6364, 0.1575, 0.5909, 0.07873, 0.5455, 0.1575, 0.6364, 0.1575, 0.6818, 0.07873, 0.5909, 0.07873, 0.6818, 0.07873, 0.6364, 0.0, 0.5909, 0.07873, 0.8636, 0.07873, 0.8182, 0.1575, 0.9091, 0.1575, 0.8636, 0.07873, 0.7727, 0.07873, 0.8182, 0.1575, 0.7727, 0.07873, 0.7273, 0.1575, 0.8182, 0.1575])
me_cube.materials.append(mat_material)
me_cube.use_remesh_preserve_volume = False
me_cube.use_remesh_preserve_attributes = False
me_cube.use_mirror_vertex_groups = False
me_cube.update()

# ---- objects
ob_cube = bpy.data.objects.new('Cube', me_cube)

# ---- transforms, parenting, visibility, modifiers, constraints
ob_cube.location = (0.0, 0.0, 0.0)
ob_cube.lock_rotations_4d = False
ob_cube.empty_display_type = 'ARROWS'
ob_cube.lineart.crease_threshold = 0.0

# ---- collection membership
col_collection.objects.link(ob_cube)

# ---- scene / render settings (as saved in the file)
scene.frame_start = 1; scene.frame_end = 250; scene.frame_set(1)
scene.render.engine = 'BLENDER_EEVEE_NEXT'
scene.cycles.use_denoising = False
scene.cycles.samples = 128
scene.cycles.sampling_pattern = 'TABULATED_SOBOL'
scene.cycles.use_adaptive_sampling = False
scene.cycles.use_light_tree = False
scene.view_settings.view_transform = 'Filmic'
bpy.context.view_layer.update()

# ---- added for rendering (the .blend has no active camera and no usable light): camera, sun
cam_auto = bpy.data.cameras.new('AutoCamera')
cam_auto.lens = 50.0
cam_auto.sensor_width = 36.0
cam_auto.clip_end = 1000.0
ob_auto_camera = bpy.data.objects.new('AutoCamera', cam_auto)
scene.collection.objects.link(ob_auto_camera)
ob_auto_camera.location = (14.3923, -17.2334, 16.2646)
ob_auto_camera.rotation_euler = (1.09748, -7.21219e-08, 0.694738)
scene.camera = ob_auto_camera
light_auto_sun = bpy.data.lights.new('AutoSun', 'SUN')
light_auto_sun.energy = 3.0
light_auto_sun.angle = 0.0523599
ob_auto_sun = bpy.data.objects.new('AutoSun', light_auto_sun)
scene.collection.objects.link(ob_auto_sun)
ob_auto_sun.rotation_euler = (0.872665, 0.174533, 0.523599)
bpy.context.view_layer.update()
